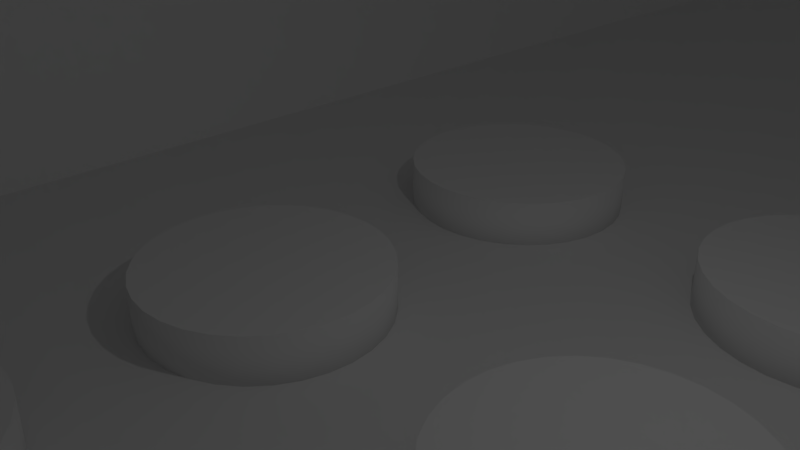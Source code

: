 # Source: console_boutons_lies.blend  (saved by Blender 2.91.9; exported with 4.5.12 LTS)
import bpy
from mathutils import Matrix  # noqa: F401  (used for matrix-valued properties, if any)

bpy.ops.wm.read_factory_settings(use_empty=True)
scene = bpy.context.scene
scene.name = 'Scene'

# ---- collections
col_collection_1 = bpy.data.collections.new('Collection 1'); scene.collection.children.link(col_collection_1)

# ---- materials (node trees are filled in below, after node groups)
mat_costados = bpy.data.materials.new('Costados')
mat_costados.alpha_threshold = 0.0
mat_costados.use_transparent_shadow = False
mat_costados.roughness = 0.5
mat_costados.line_color = (0.0, 0.0, 0.0, 1.0)
mat_pantalla = bpy.data.materials.new('Pantalla')
mat_pantalla.alpha_threshold = 0.0
mat_pantalla.use_transparent_shadow = False
mat_pantalla.roughness = 0.5
mat_bordes = bpy.data.materials.new('Bordes')
mat_bordes.alpha_threshold = 0.0
mat_bordes.use_transparent_shadow = False
mat_bordes.roughness = 0.5
mat_monedas = bpy.data.materials.new('Monedas')
mat_monedas.alpha_threshold = 0.0
mat_monedas.use_transparent_shadow = False
mat_monedas.roughness = 0.5
mat_tablero = bpy.data.materials.new('Tablero')
mat_tablero.alpha_threshold = 0.0
mat_tablero.use_transparent_shadow = False
mat_tablero.roughness = 0.5
mat_base2 = bpy.data.materials.new('Base2')
mat_base2.alpha_threshold = 0.0
mat_base2.use_transparent_shadow = False
mat_base2.roughness = 0.5
mat_botonesypalanca = bpy.data.materials.new('BotonesYPalanca')
mat_botonesypalanca.alpha_threshold = 0.0
mat_botonesypalanca.use_transparent_shadow = False
mat_botonesypalanca.roughness = 0.5

# ---- material node trees

# ---- world
world_world = bpy.data.worlds.new('World'); scene.world = world_world
world_world.color = (0.05088, 0.05088, 0.05088)
world_world.use_sun_shadow = False
world_world.sun_shadow_jitter_overblur = 0.0
world_world.cycles.sampling_method = 'MANUAL'

# ---- cameras
cam_camera = bpy.data.cameras.new('Camera')
cam_camera.clip_end = 100.0
cam_camera.lens = 35.0
cam_camera.sensor_width = 32.0
cam_camera.sensor_height = 18.0
cam_camera.ortho_scale = 7.314
cam_camera.dof.focus_distance = 0.0
cam_camera.dof.aperture_fstop = 128.0

# ---- lights
light_lamp = bpy.data.lights.new('Lamp', 'POINT')
light_lamp.transmission_factor = 0.0
light_lamp.cutoff_distance = 30.0
light_lamp.energy = 100.0
light_lamp.shadow_buffer_clip_start = 1.001
light_lamp.shadow_soft_size = 0.1
light_lamp.shadow_maximum_resolution = 0.006
light_lamp.use_absolute_resolution = True

# ---- meshes
me_console = bpy.data.meshes.new('Console')
me_console.from_pydata([(-0.2143, 1.009, -2.573), (-0.2143, -0.9914, -2.573), (-2.214, -0.9914, -2.573), (-2.214, 1.009, -2.573), (-0.2143, 1.009, -0.5729), (-0.2143, -0.9914, -0.5729), (-2.214, -0.9914, -0.5729), (-2.214, 1.009, -0.5729), (-0.2143, 1.009, -0.06543), (-0.2143, -0.9914, -0.06543), (-2.52, -0.9914, -0.06543), (-2.52, 1.009, -0.06543), (-0.7975, 1.009, 1.38), (-0.7975, -0.9914, 1.38), (-2.52, -0.9914, 1.38), (-2.52, 1.009, 1.38), (-1.04, 1.009, 2.314), (-1.04, -0.9914, 2.314), (-2.214, -0.9914, 2.314), (-2.214, 1.009, 2.314), (0.3851, 1.009, -0.5729), (0.3851, -0.9914, -0.5729), (0.3851, 1.009, -0.06543), (0.3851, -0.9914, -0.06543), (-0.4179, 1.009, 1.663), (-0.4179, -0.9914, 1.663), (-0.4179, 1.009, 2.314), (-0.4179, -0.9914, 2.314), (-0.09577, 1.009, 1.663), (-0.09577, -0.9914, 1.663), (-0.09577, 1.009, 2.314), (-0.09577, -0.9914, 2.314), (-0.2143, 0.3269, -2.196), (-0.2143, -0.3097, -2.196), (-2.214, -0.9177, -2.573), (-2.214, 0.9348, -2.573), (-0.2143, 0.3269, -0.95), (-0.2143, -0.3097, -0.95), (-2.214, -0.9177, -0.5729), (-2.214, 0.9348, -0.5729), (-0.2143, 0.9348, -0.06543), (-0.2143, -0.9177, -0.06543), (-2.52, -0.9177, -0.06543), (-2.52, 0.9348, -0.06543), (-0.7975, 0.9348, 1.38), (-0.7975, -0.9177, 1.38), (-2.52, -0.9177, 1.38), (-2.52, 0.9348, 1.38), (-1.04, 0.9348, 2.314), (-1.04, -0.9177, 2.314), (-2.214, -0.9177, 2.314), (-2.214, 0.9348, 2.314), (0.3851, 0.9348, -0.5729), (0.3851, -0.9177, -0.5729), (0.3851, 0.9348, -0.06543), (0.3851, -0.9177, -0.06543), (-0.4179, 0.9348, 1.663), (-0.4179, -0.9177, 1.663), (-0.4179, 0.9348, 2.314), (-0.4179, -0.9177, 2.314), (-0.09577, 0.9348, 1.663), (-0.09577, -0.9177, 1.663), (-0.09577, 0.9348, 2.314), (-0.09577, -0.9177, 2.314), (-0.01408, -0.9177, -2.573), (-0.01408, -0.9914, -2.573), (-0.01408, 1.009, -2.573), (-0.01408, 1.009, -0.5729), (-0.01408, -0.9914, -0.5729), (-0.01408, -0.9177, -0.5729), (-0.01408, -0.9177, -0.06543), (-0.01408, -0.9914, -0.06543), (-0.5972, -0.9177, 1.38), (-0.5972, -0.9914, 1.38), (-0.01408, 1.009, -0.06543), (-0.5972, 1.009, 1.38), (-0.2177, -0.9177, 1.663), (-0.2177, -0.9914, 1.663), (-0.2177, 1.009, 1.663), (0.1045, -0.9177, 1.663), (0.1045, -0.9914, 1.663), (0.1045, -0.9177, 2.314), (0.1045, -0.9914, 2.314), (0.1045, 1.009, 1.663), (0.1045, 1.009, 2.314), (-0.01408, 0.9348, -2.573), (-0.01408, 0.9348, -0.5729), (-0.01408, 0.9348, -0.06543), (-0.5972, 0.9348, 1.38), (-0.2177, 0.9348, 1.663), (0.1045, 0.9348, 1.663), (0.1045, 0.9348, 2.314), (0.04071, -0.9177, 1.708), (0.04071, -0.9177, 2.268), (0.04071, 0.9348, 1.708), (0.04071, 0.9348, 2.268), (0.1073, 0.9348, 1.663), (0.1073, -0.9177, 1.663), (0.1037, 0.9348, 2.314), (0.1037, -0.9177, 2.314), (0.1037, -0.9177, 2.268), (0.1037, 0.9348, 2.268), (0.1073, -0.9177, 1.708), (0.1073, 0.9348, 1.708), (-0.2143, 0.9348, -2.573), (-0.2143, -0.9177, -2.573), (-0.2143, 0.9348, -0.5729), (-0.2143, -0.9177, -0.5729), (-0.1491, 0.3269, -2.196), (-0.1491, -0.3097, -2.196), (-0.1491, 0.3269, -0.95), (-0.1491, -0.3097, -0.95), (-0.1491, 0.008569, -2.196), (-0.1491, 0.008568, -0.95), (-0.1491, 0.3269, -1.573), (-0.1491, -0.3097, -1.573), (-0.1491, 0.008568, -1.573), (-0.1491, -0.03168, -1.131), (-0.1491, -0.03168, -1.064), (-0.1491, -0.1289, -1.064), (-0.1491, -0.1289, -1.131), (-0.1491, 0.146, -1.131), (-0.1491, 0.146, -1.064), (-0.1491, 0.04882, -1.064), (-0.1491, 0.04882, -1.131), (-0.1491, 0.112, -1.733), (-0.1491, 0.112, -1.65), (-0.1491, 0.03886, -1.65), (-0.1491, 0.03886, -1.733), (-0.1491, -0.02172, -1.733), (-0.1491, -0.02173, -1.65), (-0.1491, -0.09488, -1.65), (-0.1491, -0.09488, -1.733), (-0.1363, -0.03168, -1.064), (-0.1363, -0.03168, -1.131), (-0.1363, -0.1289, -1.131), (-0.1363, -0.1289, -1.064), (-0.1363, 0.146, -1.064), (-0.1363, 0.146, -1.131), (-0.1363, 0.04882, -1.131), (-0.1363, 0.04882, -1.064), (-0.1443, 0.112, -1.65), (-0.1443, 0.112, -1.733), (-0.1443, 0.03886, -1.733), (-0.1443, 0.03886, -1.65), (-0.1443, -0.02173, -1.65), (-0.1443, -0.02172, -1.733), (-0.1443, -0.09488, -1.733), (-0.1443, -0.09488, -1.65), (-0.1443, 0.04699, -1.733), (-0.1443, 0.04699, -1.65), (-0.1443, -0.08675, -1.733), (-0.1443, -0.08675, -1.65), (-0.2366, 0.04699, -1.733), (-0.2366, 0.03886, -1.733), (-0.2366, 0.04699, -1.65), (-0.2366, 0.03886, -1.65), (-0.2366, -0.08675, -1.733), (-0.2366, -0.09488, -1.733), (-0.2366, -0.08675, -1.65), (-0.2366, -0.09488, -1.65), (0.2197, 0.1811, -0.07262), (0.2107, 0.1802, -0.07262), (0.2021, 0.1776, -0.07262), (0.1942, 0.1733, -0.07262), (0.1872, 0.1676, -0.07262), (0.1815, 0.1607, -0.07262), (0.1772, 0.1527, -0.07262), (0.1746, 0.1441, -0.07262), (0.1737, 0.1351, -0.07262), (0.1746, 0.1262, -0.07262), (0.1772, 0.1176, -0.07262), (0.1815, 0.1096, -0.07262), (0.1872, 0.1027, -0.07262), (0.1942, 0.09694, -0.07262), (0.2021, 0.0927, -0.07262), (0.2107, 0.09008, -0.07262), (0.2197, 0.0892, -0.07262), (0.2286, 0.09008, -0.07262), (0.2373, 0.0927, -0.07262), (0.2452, 0.09694, -0.07262), (0.2522, 0.1027, -0.07262), (0.2579, 0.1096, -0.07262), (0.2621, 0.1176, -0.07262), (0.2647, 0.1262, -0.07262), (0.2656, 0.1351, -0.07262), (0.2647, 0.1441, -0.07262), (0.2621, 0.1527, -0.07262), (0.2579, 0.1607, -0.07262), (0.2522, 0.1676, -0.07262), (0.2452, 0.1733, -0.07262), (0.2373, 0.1776, -0.07262), (0.2286, 0.1802, -0.07262), (0.2107, 0.1802, -0.04721), (0.2197, 0.1811, -0.04721), (0.2021, 0.1776, -0.04721), (0.1942, 0.1733, -0.04721), (0.1872, 0.1676, -0.04721), (0.1815, 0.1607, -0.04721), (0.1772, 0.1527, -0.04721), (0.1746, 0.1441, -0.04721), (0.1737, 0.1351, -0.04721), (0.1746, 0.1262, -0.04721), (0.1772, 0.1176, -0.04721), (0.1815, 0.1096, -0.04721), (0.1872, 0.1027, -0.04721), (0.1942, 0.09694, -0.04721), (0.2021, 0.0927, -0.04721), (0.2107, 0.09008, -0.04721), (0.2197, 0.0892, -0.04721), (0.2286, 0.09008, -0.04721), (0.2373, 0.0927, -0.04721), (0.2452, 0.09694, -0.04721), (0.2522, 0.1027, -0.04721), (0.2579, 0.1096, -0.04721), (0.2621, 0.1176, -0.04721), (0.2647, 0.1262, -0.04721), (0.2656, 0.1351, -0.04721), (0.2647, 0.1441, -0.04721), (0.2621, 0.1527, -0.04721), (0.2579, 0.1607, -0.04721), (0.2522, 0.1676, -0.04721), (0.2452, 0.1733, -0.04721), (0.2373, 0.1776, -0.04721), (0.2286, 0.1802, -0.04721), (0.08455, -0.0892, -0.07262), (0.07558, -0.09008, -0.07262), (0.06697, -0.0927, -0.07262), (0.05902, -0.09694, -0.07262), (0.05206, -0.1027, -0.07262), (0.04635, -0.1096, -0.07262), (0.04211, -0.1176, -0.07262), (0.03949, -0.1262, -0.07262), (0.03861, -0.1351, -0.07262), (0.03949, -0.1441, -0.07262), (0.04211, -0.1527, -0.07262), (0.04635, -0.1607, -0.07262), (0.05206, -0.1676, -0.07262), (0.05902, -0.1733, -0.07262), (0.06697, -0.1776, -0.07262), (0.07558, -0.1802, -0.07262), (0.08455, -0.1811, -0.07262), (0.09351, -0.1802, -0.07262), (0.1021, -0.1776, -0.07262), (0.1101, -0.1733, -0.07262), (0.117, -0.1676, -0.07262), (0.1227, -0.1607, -0.07262), (0.127, -0.1527, -0.07262), (0.1296, -0.1441, -0.07262), (0.1305, -0.1351, -0.07262), (0.1296, -0.1262, -0.07262), (0.127, -0.1176, -0.07262), (0.1227, -0.1096, -0.07262), (0.117, -0.1027, -0.07262), (0.1101, -0.09694, -0.07262), (0.1021, -0.0927, -0.07262), (0.09351, -0.09008, -0.07262), (0.07558, -0.09008, -0.04721), (0.08455, -0.0892, -0.04721), (0.06697, -0.0927, -0.04721), (0.05902, -0.09694, -0.04721), (0.05206, -0.1027, -0.04721), (0.04635, -0.1096, -0.04721), (0.04211, -0.1176, -0.04721), (0.03949, -0.1262, -0.04721), (0.03861, -0.1351, -0.04721), (0.03949, -0.1441, -0.04721), (0.04211, -0.1527, -0.04721), (0.04635, -0.1607, -0.04721), (0.05206, -0.1676, -0.04721), (0.05902, -0.1733, -0.04721), (0.06697, -0.1776, -0.04721), (0.07558, -0.1802, -0.04721), (0.08455, -0.1811, -0.04721), (0.09351, -0.1802, -0.04721), (0.1021, -0.1776, -0.04721), (0.1101, -0.1733, -0.04721), (0.117, -0.1676, -0.04721), (0.1227, -0.1607, -0.04721), (0.127, -0.1527, -0.04721), (0.1296, -0.1441, -0.04721), (0.1305, -0.1351, -0.04721), (0.1296, -0.1262, -0.04721), (0.127, -0.1176, -0.04721), (0.1227, -0.1096, -0.04721), (0.117, -0.1027, -0.04721), (0.1101, -0.09694, -0.04721), (0.1021, -0.0927, -0.04721), (0.09351, -0.09008, -0.04721), (0.2197, -0.0892, -0.07262), (0.2107, -0.09008, -0.07262), (0.2021, -0.0927, -0.07262), (0.1942, -0.09694, -0.07262), (0.1872, -0.1027, -0.07262), (0.1815, -0.1096, -0.07262), (0.1772, -0.1176, -0.07262), (0.1746, -0.1262, -0.07262), (0.1737, -0.1351, -0.07262), (0.1746, -0.1441, -0.07262), (0.1772, -0.1527, -0.07262), (0.1815, -0.1607, -0.07262), (0.1872, -0.1676, -0.07262), (0.1942, -0.1733, -0.07262), (0.2021, -0.1776, -0.07262), (0.2107, -0.1802, -0.07262), (0.2197, -0.1811, -0.07262), (0.2286, -0.1802, -0.07262), (0.2373, -0.1776, -0.07262), (0.2452, -0.1733, -0.07262), (0.2522, -0.1676, -0.07262), (0.2579, -0.1607, -0.07262), (0.2621, -0.1527, -0.07262), (0.2647, -0.1441, -0.07262), (0.2656, -0.1351, -0.07262), (0.2647, -0.1262, -0.07262), (0.2621, -0.1176, -0.07262), (0.2579, -0.1096, -0.07262), (0.2522, -0.1027, -0.07262), (0.2452, -0.09694, -0.07262), (0.2373, -0.0927, -0.07262), (0.2286, -0.09008, -0.07262), (0.2107, -0.09008, -0.04721), (0.2197, -0.0892, -0.04721), (0.2021, -0.0927, -0.04721), (0.1942, -0.09694, -0.04721), (0.1872, -0.1027, -0.04721), (0.1815, -0.1096, -0.04721), (0.1772, -0.1176, -0.04721), (0.1746, -0.1262, -0.04721), (0.1737, -0.1351, -0.04721), (0.1746, -0.1441, -0.04721), (0.1772, -0.1527, -0.04721), (0.1815, -0.1607, -0.04721), (0.1872, -0.1676, -0.04721), (0.1942, -0.1733, -0.04721), (0.2021, -0.1776, -0.04721), (0.2107, -0.1802, -0.04721), (0.2197, -0.1811, -0.04721), (0.2286, -0.1802, -0.04721), (0.2373, -0.1776, -0.04721), (0.2452, -0.1733, -0.04721), (0.2522, -0.1676, -0.04721), (0.2579, -0.1607, -0.04721), (0.2621, -0.1527, -0.04721), (0.2647, -0.1441, -0.04721), (0.2656, -0.1351, -0.04721), (0.2647, -0.1262, -0.04721), (0.2621, -0.1176, -0.04721), (0.2579, -0.1096, -0.04721), (0.2522, -0.1027, -0.04721), (0.2452, -0.09694, -0.04721), (0.2373, -0.0927, -0.04721), (0.2286, -0.09008, -0.04721), (-0.05492, -0.0892, -0.07262), (-0.06388, -0.09008, -0.07262), (-0.0725, -0.0927, -0.07262), (-0.08044, -0.09694, -0.07262), (-0.0874, -0.1027, -0.07262), (-0.09311, -0.1096, -0.07262), (-0.09736, -0.1176, -0.07262), (-0.09997, -0.1262, -0.07262), (-0.1009, -0.1351, -0.07262), (-0.09997, -0.1441, -0.07262), (-0.09736, -0.1527, -0.07262), (-0.09311, -0.1607, -0.07262), (-0.0874, -0.1676, -0.07262), (-0.08044, -0.1733, -0.07262), (-0.0725, -0.1776, -0.07262), (-0.06388, -0.1802, -0.07262), (-0.05492, -0.1811, -0.07262), (-0.04596, -0.1802, -0.07262), (-0.03734, -0.1776, -0.07262), (-0.0294, -0.1733, -0.07262), (-0.02244, -0.1676, -0.07262), (-0.01672, -0.1607, -0.07262), (-0.01248, -0.1527, -0.07262), (-0.009866, -0.1441, -0.07262), (-0.008983, -0.1351, -0.07262), (-0.009866, -0.1262, -0.07262), (-0.01248, -0.1176, -0.07262), (-0.01673, -0.1096, -0.07262), (-0.02244, -0.1027, -0.07262), (-0.0294, -0.09694, -0.07262), (-0.03734, -0.0927, -0.07262), (-0.04596, -0.09008, -0.07262), (-0.06388, -0.09008, -0.04721), (-0.05492, -0.0892, -0.04721), (-0.0725, -0.0927, -0.04721), (-0.08044, -0.09694, -0.04721), (-0.0874, -0.1027, -0.04721), (-0.09311, -0.1096, -0.04721), (-0.09736, -0.1176, -0.04721), (-0.09997, -0.1262, -0.04721), (-0.1009, -0.1351, -0.04721), (-0.09997, -0.1441, -0.04721), (-0.09736, -0.1527, -0.04721), (-0.09311, -0.1607, -0.04721), (-0.0874, -0.1676, -0.04721), (-0.08044, -0.1733, -0.04721), (-0.0725, -0.1776, -0.04721), (-0.06388, -0.1802, -0.04721), (-0.05492, -0.1811, -0.04721), (-0.04596, -0.1802, -0.04721), (-0.03734, -0.1776, -0.04721), (-0.0294, -0.1733, -0.04721), (-0.02244, -0.1676, -0.04721), (-0.01672, -0.1607, -0.04721), (-0.01248, -0.1527, -0.04721), (-0.009866, -0.1441, -0.04721), (-0.008983, -0.1351, -0.04721), (-0.009866, -0.1262, -0.04721), (-0.01248, -0.1176, -0.04721), (-0.01673, -0.1096, -0.04721), (-0.02244, -0.1027, -0.04721), (-0.0294, -0.09694, -0.04721), (-0.03734, -0.0927, -0.04721), (-0.04596, -0.09008, -0.04721), (0.08455, 0.04594, -0.07262), (0.07558, 0.04505, -0.07262), (0.06697, 0.04244, -0.07262), (0.05902, 0.03819, -0.07262), (0.05206, 0.03248, -0.07262), (0.04635, 0.02552, -0.07262), (0.04211, 0.01758, -0.07262), (0.03949, 0.008962, -0.07262), (0.03861, -2.98e-08, -0.07262), (0.03949, -0.008962, -0.07262), (0.04211, -0.01758, -0.07262), (0.04635, -0.02552, -0.07262), (0.05206, -0.03248, -0.07262), (0.05902, -0.03819, -0.07262), (0.06697, -0.04244, -0.07262), (0.07558, -0.04505, -0.07262), (0.08455, -0.04594, -0.07262), (0.09351, -0.04505, -0.07262), (0.1021, -0.04244, -0.07262), (0.1101, -0.03819, -0.07262), (0.117, -0.03248, -0.07262), (0.1227, -0.02552, -0.07262), (0.127, -0.01758, -0.07262), (0.1296, -0.008962, -0.07262), (0.1305, -2.98e-08, -0.07262), (0.1296, 0.008962, -0.07262), (0.127, 0.01758, -0.07262), (0.1227, 0.02552, -0.07262), (0.117, 0.03248, -0.07262), (0.1101, 0.03819, -0.07262), (0.1021, 0.04244, -0.07262), (0.09351, 0.04505, -0.07262), (0.07558, 0.04505, -0.04721), (0.08455, 0.04594, -0.04721), (0.06697, 0.04244, -0.04721), (0.05902, 0.03819, -0.04721), (0.05206, 0.03248, -0.04721), (0.04635, 0.02552, -0.04721), (0.04211, 0.01758, -0.04721), (0.03949, 0.008962, -0.04721), (0.03861, -2.98e-08, -0.04721), (0.03949, -0.008962, -0.04721), (0.04211, -0.01758, -0.04721), (0.04635, -0.02552, -0.04721), (0.05206, -0.03248, -0.04721), (0.05902, -0.03819, -0.04721), (0.06697, -0.04244, -0.04721), (0.07558, -0.04505, -0.04721), (0.08455, -0.04594, -0.04721), (0.09351, -0.04505, -0.04721), (0.1021, -0.04244, -0.04721), (0.1101, -0.03819, -0.04721), (0.117, -0.03248, -0.04721), (0.1227, -0.02552, -0.04721), (0.127, -0.01758, -0.04721), (0.1296, -0.008962, -0.04721), (0.1305, -2.98e-08, -0.04721), (0.1296, 0.008962, -0.04721), (0.127, 0.01758, -0.04721), (0.1227, 0.02552, -0.04721), (0.117, 0.03248, -0.04721), (0.1101, 0.03819, -0.04721), (0.1021, 0.04244, -0.04721), (0.09351, 0.04505, -0.04721), (0.2197, 0.04594, -0.07262), (0.2107, 0.04505, -0.07262), (0.2021, 0.04244, -0.07262), (0.1942, 0.03819, -0.07262), (0.1872, 0.03248, -0.07262), (0.1815, 0.02552, -0.07262), (0.1772, 0.01758, -0.07262), (0.1746, 0.008962, -0.07262), (0.1737, 1.49e-07, -0.07262), (0.1746, -0.008962, -0.07262), (0.1772, -0.01758, -0.07262), (0.1815, -0.02552, -0.07262), (0.1872, -0.03248, -0.07262), (0.1942, -0.03819, -0.07262), (0.2021, -0.04244, -0.07262), (0.2107, -0.04505, -0.07262), (0.2197, -0.04594, -0.07262), (0.2286, -0.04505, -0.07262), (0.2373, -0.04244, -0.07262), (0.2452, -0.03819, -0.07262), (0.2522, -0.03248, -0.07262), (0.2579, -0.02552, -0.07262), (0.2621, -0.01758, -0.07262), (0.2647, -0.008962, -0.07262), (0.2656, 1.49e-07, -0.07262), (0.2647, 0.008962, -0.07262), (0.2621, 0.01758, -0.07262), (0.2579, 0.02552, -0.07262), (0.2522, 0.03248, -0.07262), (0.2452, 0.03819, -0.07262), (0.2373, 0.04244, -0.07262), (0.2286, 0.04505, -0.07262), (0.2107, 0.04505, -0.04721), (0.2197, 0.04594, -0.04721), (0.2021, 0.04244, -0.04721), (0.1942, 0.03819, -0.04721), (0.1872, 0.03248, -0.04721), (0.1815, 0.02552, -0.04721), (0.1772, 0.01758, -0.04721), (0.1746, 0.008962, -0.04721), (0.1737, 1.49e-07, -0.04721), (0.1746, -0.008962, -0.04721), (0.1772, -0.01758, -0.04721), (0.1815, -0.02552, -0.04721), (0.1872, -0.03248, -0.04721), (0.1942, -0.03819, -0.04721), (0.2021, -0.04244, -0.04721), (0.2107, -0.04505, -0.04721), (0.2197, -0.04594, -0.04721), (0.2286, -0.04505, -0.04721), (0.2373, -0.04244, -0.04721), (0.2452, -0.03819, -0.04721), (0.2522, -0.03248, -0.04721), (0.2579, -0.02552, -0.04721), (0.2621, -0.01758, -0.04721), (0.2647, -0.008962, -0.04721), (0.2656, 1.49e-07, -0.04721), (0.2647, 0.008962, -0.04721), (0.2621, 0.01758, -0.04721), (0.2579, 0.02552, -0.04721), (0.2522, 0.03248, -0.04721), (0.2452, 0.03819, -0.04721), (0.2373, 0.04244, -0.04721), (0.2286, 0.04505, -0.04721), (-0.05492, 0.04594, -0.07262), (-0.06388, 0.04505, -0.07262), (-0.0725, 0.04244, -0.07262), (-0.08044, 0.03819, -0.07262), (-0.0874, 0.03248, -0.07262), (-0.09311, 0.02552, -0.07262), (-0.09736, 0.01758, -0.07262), (-0.09997, 0.008962, -0.07262), (-0.1009, 5.96e-08, -0.07262), (-0.09997, -0.008962, -0.07262), (-0.09736, -0.01758, -0.07262), (-0.09311, -0.02552, -0.07262), (-0.0874, -0.03248, -0.07262), (-0.08044, -0.03819, -0.07262), (-0.0725, -0.04244, -0.07262), (-0.06388, -0.04505, -0.07262), (-0.05492, -0.04594, -0.07262), (-0.04596, -0.04505, -0.07262), (-0.03734, -0.04244, -0.07262), (-0.0294, -0.03819, -0.07262), (-0.02244, -0.03248, -0.07262), (-0.01672, -0.02552, -0.07262), (-0.01248, -0.01758, -0.07262), (-0.009866, -0.008962, -0.07262), (-0.008983, 5.96e-08, -0.07262), (-0.009866, 0.008962, -0.07262), (-0.01248, 0.01758, -0.07262), (-0.01673, 0.02552, -0.07262), (-0.02244, 0.03248, -0.07262), (-0.0294, 0.03819, -0.07262), (-0.03734, 0.04244, -0.07262), (-0.04596, 0.04505, -0.07262), (-0.06388, 0.04505, -0.04721), (-0.05492, 0.04594, -0.04721), (-0.0725, 0.04244, -0.04721), (-0.08044, 0.03819, -0.04721), (-0.0874, 0.03248, -0.04721), (-0.09311, 0.02552, -0.04721), (-0.09736, 0.01758, -0.04721), (-0.09997, 0.008962, -0.04721), (-0.1009, 5.96e-08, -0.04721), (-0.09997, -0.008962, -0.04721), (-0.09736, -0.01758, -0.04721), (-0.09311, -0.02552, -0.04721), (-0.0874, -0.03248, -0.04721), (-0.08044, -0.03819, -0.04721), (-0.0725, -0.04244, -0.04721), (-0.06388, -0.04505, -0.04721), (-0.05492, -0.04594, -0.04721), (-0.04596, -0.04505, -0.04721), (-0.03734, -0.04244, -0.04721), (-0.0294, -0.03819, -0.04721), (-0.02244, -0.03248, -0.04721), (-0.01672, -0.02552, -0.04721), (-0.01248, -0.01758, -0.04721), (-0.009866, -0.008962, -0.04721), (-0.008983, 5.96e-08, -0.04721), (-0.009866, 0.008962, -0.04721), (-0.01248, 0.01758, -0.04721), (-0.01673, 0.02552, -0.04721), (-0.02244, 0.03248, -0.04721), (-0.0294, 0.03819, -0.04721), (-0.03734, 0.04244, -0.04721), (-0.04596, 0.04505, -0.04721), (0.08455, 0.1811, -0.07262), (0.07558, 0.1802, -0.07262), (0.06697, 0.1776, -0.07262), (0.05902, 0.1733, -0.07262), (0.05206, 0.1676, -0.07262), (0.04635, 0.1607, -0.07262), (0.04211, 0.1527, -0.07262), (0.03949, 0.1441, -0.07262), (0.03861, 0.1351, -0.07262), (0.03949, 0.1262, -0.07262), (0.04211, 0.1176, -0.07262), (0.04635, 0.1096, -0.07262), (0.05206, 0.1027, -0.07262), (0.05902, 0.09694, -0.07262), (0.06697, 0.0927, -0.07262), (0.07558, 0.09008, -0.07262), (0.08455, 0.0892, -0.07262), (0.09351, 0.09008, -0.07262), (0.1021, 0.0927, -0.07262), (0.1101, 0.09694, -0.07262), (0.117, 0.1027, -0.07262), (0.1227, 0.1096, -0.07262), (0.127, 0.1176, -0.07262), (0.1296, 0.1262, -0.07262), (0.1305, 0.1351, -0.07262), (0.1296, 0.1441, -0.07262), (0.127, 0.1527, -0.07262), (0.1227, 0.1607, -0.07262), (0.117, 0.1676, -0.07262), (0.1101, 0.1733, -0.07262), (0.1021, 0.1776, -0.07262), (0.09351, 0.1802, -0.07262), (0.07558, 0.1802, -0.04721), (0.08455, 0.1811, -0.04721), (0.06697, 0.1776, -0.04721), (0.05902, 0.1733, -0.04721), (0.05206, 0.1676, -0.04721), (0.04635, 0.1607, -0.04721), (0.04211, 0.1527, -0.04721), (0.03949, 0.1441, -0.04721), (0.03861, 0.1351, -0.04721), (0.03949, 0.1262, -0.04721), (0.04211, 0.1176, -0.04721), (0.04635, 0.1096, -0.04721), (0.05206, 0.1027, -0.04721), (0.05902, 0.09694, -0.04721), (0.06697, 0.0927, -0.04721), (0.07558, 0.09008, -0.04721), (0.08455, 0.0892, -0.04721), (0.09351, 0.09008, -0.04721), (0.1021, 0.0927, -0.04721), (0.1101, 0.09694, -0.04721), (0.117, 0.1027, -0.04721), (0.1227, 0.1096, -0.04721), (0.127, 0.1176, -0.04721), (0.1296, 0.1262, -0.04721), (0.1305, 0.1351, -0.04721), (0.1296, 0.1441, -0.04721), (0.127, 0.1527, -0.04721), (0.1227, 0.1607, -0.04721), (0.117, 0.1676, -0.04721), (0.1101, 0.1733, -0.04721), (0.1021, 0.1776, -0.04721), (0.09351, 0.1802, -0.04721), (-0.05492, 0.1811, -0.07262), (-0.06388, 0.1802, -0.07262), (-0.0725, 0.1776, -0.07262), (-0.08044, 0.1733, -0.07262), (-0.0874, 0.1676, -0.07262), (-0.09311, 0.1607, -0.07262), (-0.09736, 0.1527, -0.07262), (-0.09997, 0.1441, -0.07262), (-0.1009, 0.1351, -0.07262), (-0.09997, 0.1262, -0.07262), (-0.09736, 0.1176, -0.07262), (-0.09311, 0.1096, -0.07262), (-0.0874, 0.1027, -0.07262), (-0.08044, 0.09694, -0.07262), (-0.0725, 0.0927, -0.07262), (-0.06388, 0.09008, -0.07262), (-0.05492, 0.0892, -0.07262), (-0.04596, 0.09008, -0.07262), (-0.03734, 0.0927, -0.07262), (-0.0294, 0.09694, -0.07262), (-0.02244, 0.1027, -0.07262), (-0.01672, 0.1096, -0.07262), (-0.01248, 0.1176, -0.07262), (-0.009866, 0.1262, -0.07262), (-0.008983, 0.1351, -0.07262), (-0.009866, 0.1441, -0.07262), (-0.01248, 0.1527, -0.07262), (-0.01673, 0.1607, -0.07262), (-0.02244, 0.1676, -0.07262), (-0.0294, 0.1733, -0.07262), (-0.03734, 0.1776, -0.07262), (-0.04596, 0.1802, -0.07262), (-0.06388, 0.1802, -0.04721), (-0.05492, 0.1811, -0.04721), (-0.0725, 0.1776, -0.04721), (-0.08044, 0.1733, -0.04721), (-0.0874, 0.1676, -0.04721), (-0.09311, 0.1607, -0.04721), (-0.09736, 0.1527, -0.04721), (-0.09997, 0.1441, -0.04721), (-0.1009, 0.1351, -0.04721), (-0.09997, 0.1262, -0.04721), (-0.09736, 0.1176, -0.04721), (-0.09311, 0.1096, -0.04721), (-0.0874, 0.1027, -0.04721), (-0.08044, 0.09694, -0.04721), (-0.0725, 0.0927, -0.04721), (-0.06388, 0.09008, -0.04721), (-0.05492, 0.0892, -0.04721), (-0.04596, 0.09008, -0.04721), (-0.03734, 0.0927, -0.04721), (-0.0294, 0.09694, -0.04721), (-0.02244, 0.1027, -0.04721), (-0.01672, 0.1096, -0.04721), (-0.01248, 0.1176, -0.04721), (-0.009866, 0.1262, -0.04721), (-0.008983, 0.1351, -0.04721), (-0.009866, 0.1441, -0.04721), (-0.01248, 0.1527, -0.04721), (-0.01673, 0.1607, -0.04721), (-0.02244, 0.1676, -0.04721), (-0.0294, 0.1733, -0.04721), (-0.03734, 0.1776, -0.04721), (-0.04596, 0.1802, -0.04721)], [], [(105, 1, 2, 34), (6, 5, 9, 10), (24, 28, 83, 78), (1, 5, 6, 2), (35, 39, 7, 3), (4, 0, 3, 7), (10, 9, 13, 14), (38, 6, 10, 42), (4, 8, 22, 20), (4, 7, 11, 8), (14, 13, 17, 18), (42, 10, 14, 46), (40, 8, 74, 87), (8, 11, 15, 12), (49, 50, 18, 17), (46, 14, 18, 50), (12, 16, 26, 24), (12, 15, 19, 16), (52, 20, 22, 54), (9, 5, 21, 23), (41, 9, 23, 55), (106, 4, 20, 52), (27, 25, 29, 31), (44, 40, 87, 88), (17, 13, 25, 27), (49, 17, 27, 59), (28, 30, 84, 83), (24, 26, 30, 28), (4, 106, 86, 67), (59, 27, 31, 63), (26, 58, 62, 30), (58, 59, 63, 62), (41, 45, 72, 70), (57, 56, 60, 61), (57, 61, 79, 76), (62, 63, 99, 98), (16, 48, 58, 26), (48, 49, 59, 58), (9, 41, 70, 71), (45, 44, 56, 57), (5, 107, 53, 21), (107, 106, 52, 53), (8, 40, 54, 22), (40, 41, 55, 54), (21, 53, 55, 23), (53, 52, 54, 55), (15, 47, 51, 19), (47, 46, 50, 51), (16, 19, 51, 48), (48, 51, 50, 49), (8, 12, 75, 74), (41, 40, 44, 45), (11, 43, 47, 15), (43, 42, 46, 47), (7, 39, 43, 11), (39, 38, 42, 43), (2, 6, 38, 34), (34, 38, 39, 35), (104, 0, 66, 85), (32, 36, 110, 114, 108), (0, 104, 35, 3), (104, 105, 34, 35), (64, 69, 68, 65), (87, 74, 75, 88), (88, 75, 78, 89), (90, 83, 84, 91), (89, 78, 83, 90), (77, 76, 79, 80), (80, 79, 81, 82), (73, 72, 76, 77), (71, 70, 72, 73), (66, 67, 86, 85), (25, 13, 73, 77), (0, 4, 67, 66), (106, 104, 85, 86), (61, 92, 93, 63, 81, 79), (31, 29, 80, 82), (13, 9, 71, 73), (1, 105, 64, 65), (105, 107, 69, 64), (62, 95, 94, 60, 90, 91), (45, 57, 76, 72), (12, 24, 78, 75), (5, 1, 65, 68), (56, 44, 88, 89), (60, 56, 89, 90), (63, 31, 82, 81), (29, 25, 77, 80), (107, 5, 68, 69), (30, 62, 91, 84), (60, 94, 103, 96), (92, 94, 95, 93), (100, 101, 98, 99), (97, 96, 103, 102), (94, 92, 102, 103), (93, 95, 101, 100), (61, 60, 96, 97), (32, 33, 105, 104), (37, 36, 106, 107), (36, 32, 104, 106), (33, 37, 107, 105), (118, 119, 136, 133), (37, 33, 109, 115, 111), (33, 32, 108, 112, 109), (36, 37, 111, 113, 110), (122, 123, 140, 137), (126, 127, 144, 150, 141), (130, 131, 148, 152, 145), (116, 113, 118, 117), (113, 111, 119, 118), (111, 115, 120, 119), (115, 116, 117, 120), (114, 110, 122, 121), (110, 113, 123, 122), (113, 116, 124, 123), (116, 114, 121, 124), (108, 114, 126, 125), (114, 116, 127, 126), (116, 112, 128, 127), (112, 108, 125, 128), (112, 116, 130, 129), (116, 115, 131, 130), (115, 109, 132, 131), (109, 112, 129, 132), (134, 133, 136, 135), (138, 137, 140, 139), (123, 124, 139, 140), (119, 120, 135, 136), (121, 122, 137, 138), (117, 118, 133, 134), (124, 121, 138, 139), (120, 117, 134, 135), (150, 144, 156, 155), (152, 148, 160, 159), (131, 132, 147, 148), (127, 128, 143, 144), (129, 130, 145, 146), (125, 126, 141, 142), (132, 129, 146, 151, 147), (128, 125, 142, 149, 143), (146, 145, 152, 151), (142, 141, 150, 149), (153, 155, 156, 154), (157, 159, 160, 158), (148, 147, 158, 160), (144, 143, 154, 156), (151, 152, 159, 157), (149, 150, 155, 153), (147, 151, 157, 158), (143, 149, 153, 154), (162, 161, 192, 191, 190, 189, 188, 187, 186, 185, 184, 183, 182, 181, 180, 179, 178, 177, 176, 175, 174, 173, 172, 171, 170, 169, 168, 167, 166, 165, 164, 163), (193, 195, 196, 197, 198, 199, 200, 201, 202, 203, 204, 205, 206, 207, 208, 209, 210, 211, 212, 213, 214, 215, 216, 217, 218, 219, 220, 221, 222, 223, 224, 194), (188, 220, 219, 187), (179, 211, 210, 178), (164, 196, 195, 163), (182, 214, 213, 181), (173, 205, 204, 172), (192, 224, 223, 191), (183, 215, 214, 182), (177, 209, 208, 176), (168, 200, 199, 167), (186, 218, 217, 185), (162, 193, 194, 161), (187, 219, 218, 186), (190, 222, 221, 189), (181, 213, 212, 180), (172, 204, 203, 171), (163, 195, 193, 162), (166, 198, 197, 165), (191, 223, 222, 190), (176, 208, 207, 175), (167, 199, 198, 166), (185, 217, 216, 184), (170, 202, 201, 169), (171, 203, 202, 170), (189, 221, 220, 188), (180, 212, 211, 179), (165, 197, 196, 164), (174, 206, 205, 173), (161, 194, 224, 192), (184, 216, 215, 183), (175, 207, 206, 174), (178, 210, 209, 177), (169, 201, 200, 168), (226, 225, 256, 255, 254, 253, 252, 251, 250, 249, 248, 247, 246, 245, 244, 243, 242, 241, 240, 239, 238, 237, 236, 235, 234, 233, 232, 231, 230, 229, 228, 227), (257, 259, 260, 261, 262, 263, 264, 265, 266, 267, 268, 269, 270, 271, 272, 273, 274, 275, 276, 277, 278, 279, 280, 281, 282, 283, 284, 285, 286, 287, 288, 258), (252, 284, 283, 251), (243, 275, 274, 242), (228, 260, 259, 227), (246, 278, 277, 245), (237, 269, 268, 236), (256, 288, 287, 255), (247, 279, 278, 246), (241, 273, 272, 240), (232, 264, 263, 231), (250, 282, 281, 249), (226, 257, 258, 225), (251, 283, 282, 250), (254, 286, 285, 253), (245, 277, 276, 244), (236, 268, 267, 235), (227, 259, 257, 226), (230, 262, 261, 229), (255, 287, 286, 254), (240, 272, 271, 239), (231, 263, 262, 230), (249, 281, 280, 248), (234, 266, 265, 233), (235, 267, 266, 234), (253, 285, 284, 252), (244, 276, 275, 243), (229, 261, 260, 228), (238, 270, 269, 237), (225, 258, 288, 256), (248, 280, 279, 247), (239, 271, 270, 238), (242, 274, 273, 241), (233, 265, 264, 232), (290, 289, 320, 319, 318, 317, 316, 315, 314, 313, 312, 311, 310, 309, 308, 307, 306, 305, 304, 303, 302, 301, 300, 299, 298, 297, 296, 295, 294, 293, 292, 291), (321, 323, 324, 325, 326, 327, 328, 329, 330, 331, 332, 333, 334, 335, 336, 337, 338, 339, 340, 341, 342, 343, 344, 345, 346, 347, 348, 349, 350, 351, 352, 322), (316, 348, 347, 315), (307, 339, 338, 306), (292, 324, 323, 291), (310, 342, 341, 309), (301, 333, 332, 300), (320, 352, 351, 319), (311, 343, 342, 310), (305, 337, 336, 304), (296, 328, 327, 295), (314, 346, 345, 313), (290, 321, 322, 289), (315, 347, 346, 314), (318, 350, 349, 317), (309, 341, 340, 308), (300, 332, 331, 299), (291, 323, 321, 290), (294, 326, 325, 293), (319, 351, 350, 318), (304, 336, 335, 303), (295, 327, 326, 294), (313, 345, 344, 312), (298, 330, 329, 297), (299, 331, 330, 298), (317, 349, 348, 316), (308, 340, 339, 307), (293, 325, 324, 292), (302, 334, 333, 301), (289, 322, 352, 320), (312, 344, 343, 311), (303, 335, 334, 302), (306, 338, 337, 305), (297, 329, 328, 296), (354, 353, 384, 383, 382, 381, 380, 379, 378, 377, 376, 375, 374, 373, 372, 371, 370, 369, 368, 367, 366, 365, 364, 363, 362, 361, 360, 359, 358, 357, 356, 355), (385, 387, 388, 389, 390, 391, 392, 393, 394, 395, 396, 397, 398, 399, 400, 401, 402, 403, 404, 405, 406, 407, 408, 409, 410, 411, 412, 413, 414, 415, 416, 386), (380, 412, 411, 379), (371, 403, 402, 370), (356, 388, 387, 355), (374, 406, 405, 373), (365, 397, 396, 364), (384, 416, 415, 383), (375, 407, 406, 374), (369, 401, 400, 368), (360, 392, 391, 359), (378, 410, 409, 377), (354, 385, 386, 353), (379, 411, 410, 378), (382, 414, 413, 381), (373, 405, 404, 372), (364, 396, 395, 363), (355, 387, 385, 354), (358, 390, 389, 357), (383, 415, 414, 382), (368, 400, 399, 367), (359, 391, 390, 358), (377, 409, 408, 376), (362, 394, 393, 361), (363, 395, 394, 362), (381, 413, 412, 380), (372, 404, 403, 371), (357, 389, 388, 356), (366, 398, 397, 365), (353, 386, 416, 384), (376, 408, 407, 375), (367, 399, 398, 366), (370, 402, 401, 369), (361, 393, 392, 360), (418, 417, 448, 447, 446, 445, 444, 443, 442, 441, 440, 439, 438, 437, 436, 435, 434, 433, 432, 431, 430, 429, 428, 427, 426, 425, 424, 423, 422, 421, 420, 419), (449, 451, 452, 453, 454, 455, 456, 457, 458, 459, 460, 461, 462, 463, 464, 465, 466, 467, 468, 469, 470, 471, 472, 473, 474, 475, 476, 477, 478, 479, 480, 450), (444, 476, 475, 443), (435, 467, 466, 434), (420, 452, 451, 419), (438, 470, 469, 437), (429, 461, 460, 428), (448, 480, 479, 447), (439, 471, 470, 438), (433, 465, 464, 432), (424, 456, 455, 423), (442, 474, 473, 441), (418, 449, 450, 417), (443, 475, 474, 442), (446, 478, 477, 445), (437, 469, 468, 436), (428, 460, 459, 427), (419, 451, 449, 418), (422, 454, 453, 421), (447, 479, 478, 446), (432, 464, 463, 431), (423, 455, 454, 422), (441, 473, 472, 440), (426, 458, 457, 425), (427, 459, 458, 426), (445, 477, 476, 444), (436, 468, 467, 435), (421, 453, 452, 420), (430, 462, 461, 429), (417, 450, 480, 448), (440, 472, 471, 439), (431, 463, 462, 430), (434, 466, 465, 433), (425, 457, 456, 424), (482, 481, 512, 511, 510, 509, 508, 507, 506, 505, 504, 503, 502, 501, 500, 499, 498, 497, 496, 495, 494, 493, 492, 491, 490, 489, 488, 487, 486, 485, 484, 483), (513, 515, 516, 517, 518, 519, 520, 521, 522, 523, 524, 525, 526, 527, 528, 529, 530, 531, 532, 533, 534, 535, 536, 537, 538, 539, 540, 541, 542, 543, 544, 514), (508, 540, 539, 507), (499, 531, 530, 498), (484, 516, 515, 483), (502, 534, 533, 501), (493, 525, 524, 492), (512, 544, 543, 511), (503, 535, 534, 502), (497, 529, 528, 496), (488, 520, 519, 487), (506, 538, 537, 505), (482, 513, 514, 481), (507, 539, 538, 506), (510, 542, 541, 509), (501, 533, 532, 500), (492, 524, 523, 491), (483, 515, 513, 482), (486, 518, 517, 485), (511, 543, 542, 510), (496, 528, 527, 495), (487, 519, 518, 486), (505, 537, 536, 504), (490, 522, 521, 489), (491, 523, 522, 490), (509, 541, 540, 508), (500, 532, 531, 499), (485, 517, 516, 484), (494, 526, 525, 493), (481, 514, 544, 512), (504, 536, 535, 503), (495, 527, 526, 494), (498, 530, 529, 497), (489, 521, 520, 488), (546, 545, 576, 575, 574, 573, 572, 571, 570, 569, 568, 567, 566, 565, 564, 563, 562, 561, 560, 559, 558, 557, 556, 555, 554, 553, 552, 551, 550, 549, 548, 547), (577, 579, 580, 581, 582, 583, 584, 585, 586, 587, 588, 589, 590, 591, 592, 593, 594, 595, 596, 597, 598, 599, 600, 601, 602, 603, 604, 605, 606, 607, 608, 578), (572, 604, 603, 571), (563, 595, 594, 562), (548, 580, 579, 547), (566, 598, 597, 565), (557, 589, 588, 556), (576, 608, 607, 575), (567, 599, 598, 566), (561, 593, 592, 560), (552, 584, 583, 551), (570, 602, 601, 569), (546, 577, 578, 545), (571, 603, 602, 570), (574, 606, 605, 573), (565, 597, 596, 564), (556, 588, 587, 555), (547, 579, 577, 546), (550, 582, 581, 549), (575, 607, 606, 574), (560, 592, 591, 559), (551, 583, 582, 550), (569, 601, 600, 568), (554, 586, 585, 553), (555, 587, 586, 554), (573, 605, 604, 572), (564, 596, 595, 563), (549, 581, 580, 548), (558, 590, 589, 557), (545, 578, 608, 576), (568, 600, 599, 567), (559, 591, 590, 558), (562, 594, 593, 561), (553, 585, 584, 552), (610, 609, 640, 639, 638, 637, 636, 635, 634, 633, 632, 631, 630, 629, 628, 627, 626, 625, 624, 623, 622, 621, 620, 619, 618, 617, 616, 615, 614, 613, 612, 611), (641, 643, 644, 645, 646, 647, 648, 649, 650, 651, 652, 653, 654, 655, 656, 657, 658, 659, 660, 661, 662, 663, 664, 665, 666, 667, 668, 669, 670, 671, 672, 642), (636, 668, 667, 635), (627, 659, 658, 626), (612, 644, 643, 611), (630, 662, 661, 629), (621, 653, 652, 620), (640, 672, 671, 639), (631, 663, 662, 630), (625, 657, 656, 624), (616, 648, 647, 615), (634, 666, 665, 633), (610, 641, 642, 609), (635, 667, 666, 634), (638, 670, 669, 637), (629, 661, 660, 628), (620, 652, 651, 619), (611, 643, 641, 610), (614, 646, 645, 613), (639, 671, 670, 638), (624, 656, 655, 623), (615, 647, 646, 614), (633, 665, 664, 632), (618, 650, 649, 617), (619, 651, 650, 618), (637, 669, 668, 636), (628, 660, 659, 627), (613, 645, 644, 612), (622, 654, 653, 621), (609, 642, 672, 640), (632, 664, 663, 631), (623, 655, 654, 622), (626, 658, 657, 625), (617, 649, 648, 616), (674, 673, 704, 703, 702, 701, 700, 699, 698, 697, 696, 695, 694, 693, 692, 691, 690, 689, 688, 687, 686, 685, 684, 683, 682, 681, 680, 679, 678, 677, 676, 675), (705, 707, 708, 709, 710, 711, 712, 713, 714, 715, 716, 717, 718, 719, 720, 721, 722, 723, 724, 725, 726, 727, 728, 729, 730, 731, 732, 733, 734, 735, 736, 706), (700, 732, 731, 699), (691, 723, 722, 690), (676, 708, 707, 675), (694, 726, 725, 693), (685, 717, 716, 684), (704, 736, 735, 703), (695, 727, 726, 694), (689, 721, 720, 688), (680, 712, 711, 679), (698, 730, 729, 697), (674, 705, 706, 673), (699, 731, 730, 698), (702, 734, 733, 701), (693, 725, 724, 692), (684, 716, 715, 683), (675, 707, 705, 674), (678, 710, 709, 677), (703, 735, 734, 702), (688, 720, 719, 687), (679, 711, 710, 678), (697, 729, 728, 696), (682, 714, 713, 681), (683, 715, 714, 682), (701, 733, 732, 700), (692, 724, 723, 691), (677, 709, 708, 676), (686, 718, 717, 685), (673, 706, 736, 704), (696, 728, 727, 695), (687, 719, 718, 686), (690, 722, 721, 689), (681, 713, 712, 680)])
me_console.polygons.foreach_set('use_smooth', [0, 0, 0, 0, 0, 0, 0, 0, 0, 0, 0, 0, 0, 0, 0, 0, 0, 0, 0, 0, 0, 0, 0, 0, 0, 0, 0, 0, 0, 0, 0, 0, 0, 0, 0, 0, 0, 0, 0, 0, 0, 0, 0, 0, 0, 0, 0, 0, 0, 0, 0, 0, 0, 0, 0, 0, 0, 0, 0, 0, 0, 0, 0, 0, 0, 0, 0, 0, 0, 0, 0, 0, 0, 0, 0, 0, 0, 0, 0, 0, 0, 0, 0, 0, 0, 0, 0, 0, 0, 0, 0, 0, 0, 0, 0, 0, 0, 0, 0, 0, 0, 0, 0, 0, 0, 0, 0, 0, 0, 0, 0, 0, 0, 0, 0, 0, 0, 0, 0, 0, 0, 0, 0, 0, 0, 0, 0, 0, 0, 0, 0, 0, 0, 0, 0, 0, 0, 0, 0, 0, 0, 0, 0, 0, 0, 0, 0, 0, 0, 0, 1, 0, 1, 1, 1, 1, 1, 1, 1, 1, 1, 1, 1, 1, 1, 1, 1, 1, 1, 1, 1, 1, 1, 1, 1, 1, 1, 1, 1, 1, 1, 1, 1, 1, 1, 0, 1, 1, 1, 1, 1, 1, 1, 1, 1, 1, 1, 1, 1, 1, 1, 1, 1, 1, 1, 1, 1, 1, 1, 1, 1, 1, 1, 1, 1, 1, 1, 1, 1, 0, 1, 1, 1, 1, 1, 1, 1, 1, 1, 1, 1, 1, 1, 1, 1, 1, 1, 1, 1, 1, 1, 1, 1, 1, 1, 1, 1, 1, 1, 1, 1, 1, 1, 0, 1, 1, 1, 1, 1, 1, 1, 1, 1, 1, 1, 1, 1, 1, 1, 1, 1, 1, 1, 1, 1, 1, 1, 1, 1, 1, 1, 1, 1, 1, 1, 1, 1, 0, 1, 1, 1, 1, 1, 1, 1, 1, 1, 1, 1, 1, 1, 1, 1, 1, 1, 1, 1, 1, 1, 1, 1, 1, 1, 1, 1, 1, 1, 1, 1, 1, 1, 0, 1, 1, 1, 1, 1, 1, 1, 1, 1, 1, 1, 1, 1, 1, 1, 1, 1, 1, 1, 1, 1, 1, 1, 1, 1, 1, 1, 1, 1, 1, 1, 1, 1, 0, 1, 1, 1, 1, 1, 1, 1, 1, 1, 1, 1, 1, 1, 1, 1, 1, 1, 1, 1, 1, 1, 1, 1, 1, 1, 1, 1, 1, 1, 1, 1, 1, 1, 0, 1, 1, 1, 1, 1, 1, 1, 1, 1, 1, 1, 1, 1, 1, 1, 1, 1, 1, 1, 1, 1, 1, 1, 1, 1, 1, 1, 1, 1, 1, 1, 1, 1, 0, 1, 1, 1, 1, 1, 1, 1, 1, 1, 1, 1, 1, 1, 1, 1, 1, 1, 1, 1, 1, 1, 1, 1, 1, 1, 1, 1, 1, 1, 1, 1, 1])
me_console.polygons.foreach_set('material_index', [2, 0, 0, 0, 2, 0, 0, 2, 0, 0, 0, 2, 2, 0, 2, 2, 0, 0, 2, 0, 2, 2, 0, 0, 0, 2, 0, 0, 0, 2, 2, 0, 0, 0, 0, 0, 2, 0, 2, 0, 2, 4, 2, 4, 2, 4, 2, 0, 2, 0, 0, 1, 2, 0, 2, 0, 2, 0, 2, 3, 2, 0, 2, 2, 2, 2, 0, 2, 2, 2, 2, 2, 0, 0, 0, 2, 0, 0, 2, 2, 2, 0, 0, 0, 0, 0, 2, 0, 2, 2, 0, 0, 2, 2, 2, 2, 0, 5, 5, 5, 5, 3, 3, 3, 3, 3, 3, 3, 3, 3, 3, 3, 3, 3, 3, 3, 3, 3, 3, 3, 3, 3, 3, 3, 0, 0, 3, 3, 3, 3, 3, 3, 3, 3, 3, 3, 3, 3, 3, 3, 0, 0, 3, 3, 3, 3, 3, 3, 3, 3, 6, 6, 6, 6, 6, 6, 6, 6, 6, 6, 6, 6, 6, 6, 6, 6, 6, 6, 6, 6, 6, 6, 6, 6, 6, 6, 6, 6, 6, 6, 6, 6, 6, 6, 6, 6, 6, 6, 6, 6, 6, 6, 6, 6, 6, 6, 6, 6, 6, 6, 6, 6, 6, 6, 6, 6, 6, 6, 6, 6, 6, 6, 6, 6, 6, 6, 6, 6, 6, 6, 6, 6, 6, 6, 6, 6, 6, 6, 6, 6, 6, 6, 6, 6, 6, 6, 6, 6, 6, 6, 6, 6, 6, 6, 6, 6, 6, 6, 6, 6, 6, 6, 6, 6, 6, 6, 6, 6, 6, 6, 6, 6, 6, 6, 6, 6, 6, 6, 6, 6, 6, 6, 6, 6, 6, 6, 6, 6, 6, 6, 6, 6, 6, 6, 6, 6, 6, 6, 6, 6, 6, 6, 6, 6, 6, 6, 6, 6, 6, 6, 6, 6, 6, 6, 6, 6, 6, 6, 6, 6, 6, 6, 6, 6, 6, 6, 6, 6, 6, 6, 6, 6, 6, 6, 6, 6, 6, 6, 6, 6, 6, 6, 6, 6, 6, 6, 6, 6, 6, 6, 6, 6, 6, 6, 6, 6, 6, 6, 6, 6, 6, 6, 6, 6, 6, 6, 6, 6, 6, 6, 6, 6, 6, 6, 6, 6, 6, 6, 6, 6, 6, 6, 6, 6, 6, 6, 6, 6, 6, 6, 6, 6, 6, 6, 6, 6, 6, 6, 6, 6, 6, 6, 6, 6, 6, 6, 6, 6, 6, 6, 6, 6, 6, 6, 6, 6, 6, 6, 6, 6, 6, 6, 6, 6, 6, 6, 6, 6, 6, 6, 6, 6, 6, 6, 6, 6, 6, 6, 6, 6, 6, 6, 6, 6, 6, 6, 6, 6, 6, 6, 6, 6, 6, 6, 6, 6, 6, 6, 6, 6, 6, 6, 6, 6, 6, 6])
_uv = me_console.uv_layers.new(name='UVMap')
_uv.uv.foreach_set('vector', [0.4496, 0.587, 0.458, 0.587, 0.458, 0.8178, 0.4496, 0.8178, 0.6304, 0.3331, 0.4014, 0.3331, 0.4014, 0.2745, 0.6654, 0.2745, 0.6654, 0.5639, 0.6654, 0.5268, 0.6654, 0.5036, 0.6654, 0.5408, 0.4014, 0.5639, 0.4014, 0.3331, 0.6304, 0.3331, 0.6304, 0.5639, 0.8864, 0.5599, 0.8864, 0.3308, 0.8948, 0.3308, 0.8948, 0.5599, 0.2641, 0.3331, 0.2641, 0.5639, 0.03503, 0.5639, 0.03503, 0.3331, 0.6654, 0.2745, 0.4014, 0.2745, 0.4681, 0.1077, 0.6654, 0.1077, 0.6742, 0.3306, 0.6658, 0.3306, 0.6654, 0.2768, 0.6739, 0.2768, 0.2641, 0.3331, 0.2641, 0.2745, 0.3327, 0.2745, 0.3327, 0.3331, 0.2641, 0.3331, 0.03503, 0.3331, 0.0, 0.2745, 0.2641, 0.2745, 0.6654, 0.1077, 0.4681, 0.1077, 0.496, 5.503e-08, 0.6304, 0.0, 0.6739, 0.2768, 0.6654, 0.2768, 0.6654, 0.1112, 0.6739, 0.1112, 0.6523, 0.7947, 0.6608, 0.7947, 0.6608, 0.8178, 0.6523, 0.8178, 0.2641, 0.2745, 0.0, 0.2745, 0.0, 0.1077, 0.1973, 0.1077, 0.2205, 0.6993, 0.2205, 0.5639, 0.229, 0.5639, 0.229, 0.6993, 0.6739, 0.1112, 0.6654, 0.1112, 0.6658, 0.0, 0.6742, 9.492e-06, 0.1973, 0.1077, 0.1695, 0.0, 0.2408, 5.503e-08, 0.2408, 0.07514, 0.1973, 0.1077, 0.0, 0.1077, 0.03503, 8.254e-08, 0.1695, 0.0, 0.9399, 0.5724, 0.9399, 0.5639, 0.998, 0.5639, 0.998, 0.5724, 0.4014, 0.2745, 0.4014, 0.3331, 0.3327, 0.3331, 0.3327, 0.2745, 0.9634, 0.4531, 0.9634, 0.4616, 0.8948, 0.4615, 0.8948, 0.453, 0.9634, 0.2223, 0.9634, 0.2308, 0.8948, 0.2308, 0.8948, 0.2223, 0.4247, 8.254e-08, 0.4247, 0.07514, 0.3878, 0.07514, 0.3878, 8.254e-08, 0.6702, 0.9547, 0.7171, 0.7812, 0.7399, 0.7785, 0.6929, 0.952, 0.496, 5.503e-08, 0.4681, 0.1077, 0.4247, 0.07514, 0.4247, 8.254e-08, 0.2205, 0.6993, 0.229, 0.6993, 0.229, 0.7712, 0.2205, 0.7712, 0.2777, 0.07514, 0.2777, 2.751e-08, 0.3006, 2.751e-08, 0.3006, 0.07514, 0.2408, 0.07514, 0.2408, 5.503e-08, 0.2777, 2.751e-08, 0.2777, 0.07514, 0.229, 0.8178, 0.2374, 0.8178, 0.2374, 0.8409, 0.229, 0.8409, 0.2205, 0.7712, 0.229, 0.7712, 0.229, 0.8083, 0.2205, 0.8083, 2.73e-08, 0.7713, 0.008441, 0.7713, 0.008441, 0.8085, 2.73e-08, 0.8085, 0.008441, 0.7713, 0.2205, 0.7712, 0.2205, 0.8083, 0.008441, 0.8085, 0.7868, 0.9792, 0.7399, 0.8057, 0.7627, 0.8084, 0.8096, 0.982, 0.8797, 0.7862, 0.8797, 0.5724, 0.9166, 0.5724, 0.9166, 0.7862, 0.8351, 0.8387, 0.8351, 0.8016, 0.8351, 0.7785, 0.8351, 0.8156, 0.008441, 0.8085, 0.2205, 0.8083, 0.2205, 0.8313, 0.008441, 0.8315, 6.826e-08, 0.6995, 0.008441, 0.6995, 0.008441, 0.7713, 2.73e-08, 0.7713, 0.008441, 0.6995, 0.2205, 0.6993, 0.2205, 0.7712, 0.008441, 0.7713, 0.6692, 0.8178, 0.6608, 0.8178, 0.6608, 0.7947, 0.6692, 0.7947, 0.8363, 0.7862, 0.8363, 0.5724, 0.8797, 0.5724, 0.8797, 0.7862, 0.9634, 3.439e-08, 0.9634, 0.008508, 0.8948, 0.008508, 0.8948, 0.0, 0.9634, 0.008508, 0.9634, 0.2223, 0.8948, 0.2223, 0.8948, 0.008508, 0.9634, 0.2308, 0.9634, 0.2394, 0.8948, 0.2393, 0.8948, 0.2308, 0.9634, 0.2394, 0.9634, 0.4531, 0.8948, 0.453, 0.8948, 0.2393, 0.9399, 0.7947, 0.9399, 0.7862, 0.998, 0.7862, 0.998, 0.7947, 0.9399, 0.7862, 0.9399, 0.5724, 0.998, 0.5724, 0.998, 0.7862, 0.8945, 0.1115, 0.886, 0.1115, 0.8864, 0.0002476, 0.8948, 0.0002571, 0.886, 0.1115, 0.6739, 0.1112, 0.6742, 9.492e-06, 0.8864, 0.0002476, 6.826e-08, 0.6995, 1.502e-07, 0.5641, 0.008441, 0.5641, 0.008441, 0.6995, 0.008441, 0.6995, 0.008441, 0.5641, 0.2205, 0.5639, 0.2205, 0.6993, 0.2641, 0.2745, 0.1973, 0.1077, 0.2202, 0.1077, 0.287, 0.2745, 0.8363, 0.5639, 0.8363, 0.7777, 0.6702, 0.7785, 0.6702, 0.5647, 0.8945, 0.2771, 0.886, 0.2771, 0.886, 0.1115, 0.8945, 0.1115, 0.886, 0.2771, 0.6739, 0.2768, 0.6739, 0.1112, 0.886, 0.1115, 0.8948, 0.3308, 0.8864, 0.3308, 0.886, 0.2771, 0.8945, 0.2771, 0.8864, 0.3308, 0.6742, 0.3306, 0.6739, 0.2768, 0.886, 0.2771, 0.6658, 0.5596, 0.6658, 0.3306, 0.6742, 0.3306, 0.6742, 0.5597, 0.6742, 0.5597, 0.6742, 0.3306, 0.8864, 0.3308, 0.8864, 0.5599, 0.2374, 0.587, 0.229, 0.587, 0.229, 0.5639, 0.2374, 0.5639, 0.5688, 0.7947, 0.5688, 0.9385, 0.5613, 0.9385, 0.5613, 0.8666, 0.5613, 0.7947, 0.229, 0.587, 0.2374, 0.587, 0.2374, 0.8178, 0.229, 0.8178, 0.2374, 0.587, 0.4496, 0.587, 0.4496, 0.8178, 0.2374, 0.8178, 0.9948, 0.2308, 0.9948, 0.4616, 0.9864, 0.4616, 0.9864, 0.2308, 0.9152, 0.7862, 0.9237, 0.7863, 0.9237, 0.9536, 0.9152, 0.9536, 0.8592, 0.5724, 0.8592, 0.5639, 0.9027, 0.5639, 0.9027, 0.5724, 0.5772, 0.7947, 0.5857, 0.7947, 0.5857, 0.8699, 0.5772, 0.8699, 0.9027, 0.5724, 0.9027, 0.5639, 0.9396, 0.5639, 0.9396, 0.5724, 0.5688, 0.8385, 0.5772, 0.8385, 0.5772, 0.8757, 0.5688, 0.8757, 0.5857, 0.7947, 0.5941, 0.7947, 0.5941, 0.8699, 0.5857, 0.8699, 0.5688, 0.7947, 0.5772, 0.7947, 0.5772, 0.8385, 0.5688, 0.8385, 0.9237, 0.7862, 0.9321, 0.7863, 0.9321, 0.9536, 0.9237, 0.9536, 0.9948, 0.0, 0.9948, 0.2308, 0.9864, 0.2308, 0.9864, 7.704e-07, 0.4247, 0.07514, 0.4681, 0.1077, 0.4452, 0.1077, 0.4018, 0.07514, 0.2641, 0.5639, 0.2641, 0.3331, 0.287, 0.3331, 0.287, 0.5639, 0.9634, 0.2308, 0.9634, 0.0, 0.9864, 0.0, 0.9864, 0.2308, 0.5539, 0.7947, 0.5382, 0.8, 0.5382, 0.8646, 0.5539, 0.8699, 0.5309, 0.8699, 0.5309, 0.7947, 0.3878, 8.254e-08, 0.3878, 0.07514, 0.3649, 0.07514, 0.3649, 8.254e-08, 0.4681, 0.1077, 0.4014, 0.2745, 0.3784, 0.2745, 0.4452, 0.1077, 0.458, 0.587, 0.4496, 0.587, 0.4496, 0.5639, 0.458, 0.5639, 0.9634, 0.4616, 0.9634, 0.2308, 0.9864, 0.2308, 0.9864, 0.4616, 0.8325, 0.7785, 0.8169, 0.7837, 0.8169, 0.8483, 0.8325, 0.8536, 0.8096, 0.8536, 0.8096, 0.7785, 0.7399, 0.8057, 0.7868, 0.7785, 0.8096, 0.7812, 0.7627, 0.8084, 0.1973, 0.1077, 0.2408, 0.07514, 0.2637, 0.07514, 0.2202, 0.1077, 0.4014, 0.3331, 0.4014, 0.5639, 0.3784, 0.5639, 0.3784, 0.3331, 0.7171, 0.982, 0.6702, 0.9547, 0.6929, 0.952, 0.7399, 0.9792, 0.9166, 0.5724, 0.8797, 0.5724, 0.9027, 0.5724, 0.9396, 0.5724, 0.2205, 0.8083, 0.229, 0.8083, 0.229, 0.8314, 0.2205, 0.8314, 0.0, 0.0, 0.0, 0.0, 0.0, 0.0, 0.0, 0.0, 0.2459, 0.8409, 0.2374, 0.8409, 0.2374, 0.8178, 0.2459, 0.8178, 2.73e-08, 0.8085, 0.008441, 0.8085, 0.008441, 0.8316, 0.0, 0.8316, 0.2511, 0.8413, 0.2459, 0.8255, 0.2459, 0.8178, 0.2511, 0.8178, 0.9004, 0.7862, 0.9004, 1.0, 0.8363, 1.0, 0.8363, 0.7862, 0.9321, 1.0, 0.9321, 0.7862, 0.9373, 0.7862, 0.9373, 1.0, 1.0, 0.2308, 1.0, 0.4446, 0.9948, 0.4446, 0.9948, 0.2308, 0.9004, 0.9999, 0.9004, 0.7862, 0.908, 0.7862, 0.908, 0.9999, 0.908, 1.0, 0.908, 0.7862, 0.9152, 0.7862, 0.9152, 1.0, 0.9166, 0.7862, 0.9166, 0.5724, 0.9399, 0.5724, 0.9399, 0.7862, 0.6005, 0.6074, 0.5276, 0.6074, 0.458, 0.5639, 0.6702, 0.5639, 0.5276, 0.7512, 0.6005, 0.7512, 0.6702, 0.7947, 0.458, 0.7947, 0.6005, 0.7512, 0.6005, 0.6074, 0.6702, 0.5639, 0.6702, 0.7947, 0.5276, 0.6074, 0.5276, 0.7512, 0.458, 0.7947, 0.458, 0.5639, 0.1489, 0.8428, 0.1489, 0.8316, 0.1503, 0.8316, 0.1503, 0.8428, 0.5613, 0.7947, 0.5613, 0.9385, 0.5539, 0.9385, 0.5539, 0.8666, 0.5539, 0.7947, 0.6016, 0.7947, 0.6016, 0.8682, 0.5941, 0.8682, 0.5941, 0.8315, 0.5941, 0.7947, 0.6091, 0.7947, 0.6091, 0.8682, 0.6016, 0.8682, 0.6016, 0.8315, 0.6016, 0.7947, 0.1503, 0.8428, 0.1503, 0.8316, 0.1518, 0.8316, 0.1518, 0.8428, 0.1635, 0.8316, 0.1635, 0.84, 0.163, 0.84, 0.163, 0.8391, 0.163, 0.8316, 0.163, 0.8316, 0.163, 0.84, 0.1625, 0.84, 0.1625, 0.8391, 0.1625, 0.8316, 0.4945, 0.8666, 0.4945, 0.9385, 0.4899, 0.9253, 0.4899, 0.9177, 0.4945, 0.9385, 0.458, 0.9385, 0.4787, 0.9253, 0.4899, 0.9253, 0.458, 0.9385, 0.458, 0.8666, 0.4787, 0.9177, 0.4787, 0.9253, 0.458, 0.8666, 0.4945, 0.8666, 0.4899, 0.9177, 0.4787, 0.9177, 0.5309, 0.8666, 0.5309, 0.9385, 0.5102, 0.9253, 0.5102, 0.9177, 0.5309, 0.9385, 0.4945, 0.9385, 0.4991, 0.9253, 0.5102, 0.9253, 0.4945, 0.9385, 0.4945, 0.8666, 0.4991, 0.9177, 0.4991, 0.9253, 0.4945, 0.8666, 0.5309, 0.8666, 0.5102, 0.9177, 0.4991, 0.9177, 0.5309, 0.7947, 0.5309, 0.8666, 0.5063, 0.8578, 0.5063, 0.8481, 0.5309, 0.8666, 0.4945, 0.8666, 0.4979, 0.8578, 0.5063, 0.8578, 0.4945, 0.8666, 0.4945, 0.7947, 0.4979, 0.8481, 0.4979, 0.8578, 0.4945, 0.7947, 0.5309, 0.7947, 0.5063, 0.8481, 0.4979, 0.8481, 0.4945, 0.7947, 0.4945, 0.8666, 0.491, 0.8578, 0.491, 0.8481, 0.4945, 0.8666, 0.458, 0.8666, 0.4826, 0.8578, 0.491, 0.8578, 0.458, 0.8666, 0.458, 0.7947, 0.4826, 0.8481, 0.4826, 0.8578, 0.458, 0.7947, 0.4945, 0.7947, 0.491, 0.8481, 0.4826, 0.8481, 0.3312, 0.8284, 0.3388, 0.8284, 0.3388, 0.8396, 0.3312, 0.8396, 0.4576, 0.829, 0.45, 0.829, 0.45, 0.8178, 0.4576, 0.8178, 0.1547, 0.8316, 0.1547, 0.8392, 0.1533, 0.8392, 0.1533, 0.8316, 0.1562, 0.8316, 0.1562, 0.8392, 0.1547, 0.8392, 0.1547, 0.8316, 0.1562, 0.8392, 0.1562, 0.8316, 0.1577, 0.8316, 0.1577, 0.8392, 0.1518, 0.8392, 0.1518, 0.8316, 0.1533, 0.8316, 0.1533, 0.8392, 0.3962, 0.8396, 0.3962, 0.8284, 0.3976, 0.8284, 0.3976, 0.8396, 0.3389, 0.8396, 0.3389, 0.8284, 0.3403, 0.8284, 0.3403, 0.8396, 0.4567, 0.829, 0.4576, 0.829, 0.4576, 0.8397, 0.4567, 0.8397, 0.4489, 0.8284, 0.4498, 0.8284, 0.4498, 0.839, 0.4489, 0.839, 0.6698, 0.8044, 0.6698, 0.814, 0.6692, 0.814, 0.6692, 0.8044, 0.6702, 0.8275, 0.6702, 0.8371, 0.6696, 0.8371, 0.6696, 0.8275, 0.6696, 0.8275, 0.6696, 0.8178, 0.6702, 0.8178, 0.6702, 0.8275, 0.6692, 0.8044, 0.6692, 0.7947, 0.6698, 0.7947, 0.6698, 0.8044, 0.1619, 0.84, 0.1619, 0.8316, 0.1625, 0.8316, 0.1625, 0.8391, 0.1625, 0.84, 0.1614, 0.84, 0.1614, 0.8316, 0.1619, 0.8316, 0.1619, 0.8391, 0.1619, 0.84, 0.3961, 0.8284, 0.3961, 0.838, 0.3887, 0.838, 0.3887, 0.8284, 0.3887, 0.8284, 0.3887, 0.838, 0.3812, 0.838, 0.3812, 0.8284, 0.1604, 0.8316, 0.1604, 0.8412, 0.1595, 0.8412, 0.1595, 0.8316, 0.1614, 0.8316, 0.1614, 0.8412, 0.1604, 0.8412, 0.1604, 0.8316, 0.3121, 0.839, 0.3025, 0.839, 0.3025, 0.8284, 0.3121, 0.8284, 0.2929, 0.8284, 0.3025, 0.8284, 0.3025, 0.839, 0.2929, 0.839, 0.3217, 0.8284, 0.3312, 0.8284, 0.3312, 0.839, 0.3217, 0.839, 0.3121, 0.8284, 0.3217, 0.8284, 0.3217, 0.839, 0.3121, 0.839, 0.1595, 0.8422, 0.1586, 0.8422, 0.1586, 0.8316, 0.1595, 0.8316, 0.1586, 0.8422, 0.1577, 0.8422, 0.1577, 0.8316, 0.1586, 0.8316, 0.3656, 0.8256, 0.3651, 0.8265, 0.3643, 0.8272, 0.3635, 0.8278, 0.3625, 0.8282, 0.3615, 0.8284, 0.3605, 0.8284, 0.3595, 0.8282, 0.3585, 0.8278, 0.3577, 0.8272, 0.3569, 0.8265, 0.3564, 0.8256, 0.356, 0.8246, 0.3558, 0.8236, 0.3558, 0.8226, 0.356, 0.8216, 0.3564, 0.8206, 0.3569, 0.8197, 0.3577, 0.819, 0.3585, 0.8184, 0.3595, 0.818, 0.3605, 0.8178, 0.3615, 0.8178, 0.3625, 0.818, 0.3635, 0.8184, 0.3643, 0.819, 0.3651, 0.8197, 0.3656, 0.8206, 0.366, 0.8216, 0.3662, 0.8226, 0.3662, 0.8236, 0.366, 0.8246, 0.2604, 0.8303, 0.2609, 0.8312, 0.2613, 0.8321, 0.2615, 0.8331, 0.2615, 0.8342, 0.2613, 0.8352, 0.2609, 0.8362, 0.2604, 0.837, 0.2596, 0.8378, 0.2588, 0.8383, 0.2578, 0.8387, 0.2568, 0.8389, 0.2558, 0.8389, 0.2548, 0.8387, 0.2538, 0.8383, 0.253, 0.8378, 0.2522, 0.837, 0.2517, 0.8362, 0.2513, 0.8352, 0.2511, 0.8342, 0.2511, 0.8331, 0.2513, 0.8321, 0.2517, 0.8312, 0.2522, 0.8303, 0.253, 0.8296, 0.2538, 0.829, 0.2548, 0.8286, 0.2558, 0.8284, 0.2568, 0.8284, 0.2578, 0.8286, 0.2588, 0.829, 0.2596, 0.8296, 0.06737, 0.8324, 0.07028, 0.8324, 0.07028, 0.8333, 0.06737, 0.8333, 0.1227, 0.8373, 0.1198, 0.8373, 0.1198, 0.8363, 0.1227, 0.8363, 0.1431, 0.8324, 0.146, 0.8324, 0.146, 0.8333, 0.1431, 0.8333, 0.06737, 0.8383, 0.07028, 0.8383, 0.07029, 0.8391, 0.06738, 0.8391, 0.02879, 0.8316, 0.03168, 0.8316, 0.0316, 0.8324, 0.02871, 0.8324, 0.1431, 0.8363, 0.146, 0.8363, 0.146, 0.8373, 0.1431, 0.8373, 0.06737, 0.8374, 0.07028, 0.8374, 0.07028, 0.8383, 0.06737, 0.8383, 0.1227, 0.8353, 0.1198, 0.8353, 0.1198, 0.8343, 0.1227, 0.8343, 0.02862, 0.8363, 0.0315, 0.8363, 0.03154, 0.8373, 0.02865, 0.8373, 0.06736, 0.8343, 0.07027, 0.8343, 0.07027, 0.8353, 0.06736, 0.8353, 0.1431, 0.8343, 0.146, 0.8343, 0.146, 0.8353, 0.1431, 0.8353, 0.06737, 0.8333, 0.07028, 0.8333, 0.07027, 0.8343, 0.06736, 0.8343, 0.1431, 0.8383, 0.146, 0.8383, 0.146, 0.8391, 0.1431, 0.8391, 0.1227, 0.8391, 0.1198, 0.8391, 0.1198, 0.8383, 0.1227, 0.8383, 0.02871, 0.8324, 0.0316, 0.8324, 0.03154, 0.8333, 0.02865, 0.8333, 0.1431, 0.8333, 0.146, 0.8333, 0.146, 0.8343, 0.1431, 0.8343, 0.02871, 0.8383, 0.0316, 0.8383, 0.03168, 0.8391, 0.02879, 0.8391, 0.1431, 0.8373, 0.146, 0.8373, 0.146, 0.8383, 0.1431, 0.8383, 0.1227, 0.8343, 0.1198, 0.8343, 0.1198, 0.8333, 0.1227, 0.8333, 0.02865, 0.8373, 0.03154, 0.8373, 0.0316, 0.8383, 0.02871, 0.8383, 0.06736, 0.8353, 0.07027, 0.8353, 0.07027, 0.8364, 0.06736, 0.8364, 0.02862, 0.8343, 0.0315, 0.8343, 0.03149, 0.8353, 0.0286, 0.8353, 0.02865, 0.8333, 0.03154, 0.8333, 0.0315, 0.8343, 0.02862, 0.8343, 0.06738, 0.8316, 0.07029, 0.8316, 0.07028, 0.8324, 0.06737, 0.8324, 0.1227, 0.8383, 0.1198, 0.8383, 0.1198, 0.8373, 0.1227, 0.8373, 0.1431, 0.8316, 0.146, 0.8316, 0.146, 0.8324, 0.1431, 0.8324, 0.1227, 0.8324, 0.1198, 0.8324, 0.1198, 0.8316, 0.1227, 0.8316, 0.1431, 0.8353, 0.146, 0.8353, 0.146, 0.8363, 0.1431, 0.8363, 0.06736, 0.8364, 0.07027, 0.8364, 0.07028, 0.8374, 0.06737, 0.8374, 0.1227, 0.8333, 0.1198, 0.8333, 0.1198, 0.8324, 0.1227, 0.8324, 0.1227, 0.8363, 0.1198, 0.8363, 0.1198, 0.8353, 0.1227, 0.8353, 0.0286, 0.8353, 0.03149, 0.8353, 0.0315, 0.8363, 0.02862, 0.8363, 0.3207, 0.818, 0.3216, 0.8184, 0.3225, 0.819, 0.3232, 0.8197, 0.3238, 0.8206, 0.3242, 0.8216, 0.3244, 0.8226, 0.3244, 0.8236, 0.3242, 0.8246, 0.3238, 0.8256, 0.3232, 0.8265, 0.3225, 0.8272, 0.3216, 0.8278, 0.3207, 0.8282, 0.3196, 0.8284, 0.3186, 0.8284, 0.3176, 0.8282, 0.3166, 0.8278, 0.3158, 0.8272, 0.3151, 0.8265, 0.3145, 0.8256, 0.3141, 0.8246, 0.3139, 0.8236, 0.3139, 0.8226, 0.3141, 0.8216, 0.3145, 0.8206, 0.3151, 0.8197, 0.3158, 0.819, 0.3166, 0.8184, 0.3176, 0.818, 0.3186, 0.8178, 0.3196, 0.8178, 0.2813, 0.8303, 0.2819, 0.8312, 0.2823, 0.8321, 0.2825, 0.8331, 0.2825, 0.8342, 0.2823, 0.8352, 0.2819, 0.8362, 0.2813, 0.837, 0.2806, 0.8378, 0.2797, 0.8383, 0.2788, 0.8387, 0.2777, 0.8389, 0.2767, 0.8389, 0.2757, 0.8387, 0.2748, 0.8383, 0.2739, 0.8378, 0.2732, 0.837, 0.2726, 0.8362, 0.2722, 0.8352, 0.272, 0.8342, 0.272, 0.8331, 0.2722, 0.8321, 0.2726, 0.8312, 0.2732, 0.8303, 0.2739, 0.8296, 0.2747, 0.829, 0.2757, 0.8286, 0.2767, 0.8284, 0.2777, 0.8284, 0.2788, 0.8286, 0.2797, 0.829, 0.2806, 0.8296, 0.06445, 0.8324, 0.06736, 0.8324, 0.06736, 0.8333, 0.06445, 0.8333, 0.1256, 0.8333, 0.1285, 0.8333, 0.1285, 0.8343, 0.1256, 0.8343, 0.1489, 0.8383, 0.146, 0.8383, 0.146, 0.8373, 0.1489, 0.8373, 0.06445, 0.8383, 0.06736, 0.8383, 0.06736, 0.8391, 0.06445, 0.8391, 0.03187, 0.8316, 0.03476, 0.8316, 0.03468, 0.8324, 0.03179, 0.8324, 0.1489, 0.8343, 0.146, 0.8343, 0.146, 0.8333, 0.1489, 0.8333, 0.06445, 0.8374, 0.06736, 0.8374, 0.06736, 0.8383, 0.06445, 0.8383, 0.1256, 0.8353, 0.1285, 0.8353, 0.1285, 0.8363, 0.1256, 0.8363, 0.03169, 0.8363, 0.03458, 0.8363, 0.03462, 0.8373, 0.03173, 0.8373, 0.06444, 0.8343, 0.06735, 0.8343, 0.06735, 0.8353, 0.06444, 0.8353, 0.1489, 0.8363, 0.146, 0.8363, 0.146, 0.8353, 0.1489, 0.8353, 0.06445, 0.8333, 0.06736, 0.8333, 0.06735, 0.8343, 0.06444, 0.8343, 0.1489, 0.8324, 0.146, 0.8324, 0.146, 0.8316, 0.1489, 0.8316, 0.1256, 0.8316, 0.1285, 0.8316, 0.1285, 0.8324, 0.1256, 0.8324, 0.03179, 0.8324, 0.03468, 0.8324, 0.03462, 0.8333, 0.03173, 0.8333, 0.1489, 0.8373, 0.146, 0.8373, 0.146, 0.8363, 0.1489, 0.8363, 0.03179, 0.8383, 0.03468, 0.8383, 0.03476, 0.8391, 0.03187, 0.8391, 0.1489, 0.8333, 0.146, 0.8333, 0.146, 0.8324, 0.1489, 0.8324, 0.1256, 0.8363, 0.1285, 0.8363, 0.1285, 0.8373, 0.1256, 0.8373, 0.03173, 0.8373, 0.03462, 0.8373, 0.03468, 0.8383, 0.03179, 0.8383, 0.06444, 0.8353, 0.06735, 0.8353, 0.06735, 0.8364, 0.06444, 0.8364, 0.03169, 0.8343, 0.03458, 0.8343, 0.03457, 0.8353, 0.03168, 0.8353, 0.03173, 0.8333, 0.03462, 0.8333, 0.03458, 0.8343, 0.03169, 0.8343, 0.06445, 0.8316, 0.06736, 0.8316, 0.06736, 0.8324, 0.06445, 0.8324, 0.1256, 0.8324, 0.1285, 0.8324, 0.1285, 0.8333, 0.1256, 0.8333, 0.1489, 0.8391, 0.146, 0.8391, 0.146, 0.8383, 0.1489, 0.8383, 0.1256, 0.8383, 0.1285, 0.8383, 0.1285, 0.8391, 0.1256, 0.8391, 0.1489, 0.8353, 0.146, 0.8353, 0.146, 0.8343, 0.1489, 0.8343, 0.06444, 0.8364, 0.06735, 0.8364, 0.06736, 0.8374, 0.06445, 0.8374, 0.1256, 0.8373, 0.1285, 0.8373, 0.1285, 0.8383, 0.1256, 0.8383, 0.1256, 0.8343, 0.1285, 0.8343, 0.1285, 0.8353, 0.1256, 0.8353, 0.03168, 0.8353, 0.03457, 0.8353, 0.03458, 0.8363, 0.03169, 0.8363, 0.3656, 0.8256, 0.3651, 0.8265, 0.3643, 0.8272, 0.3635, 0.8278, 0.3625, 0.8282, 0.3615, 0.8284, 0.3605, 0.8284, 0.3595, 0.8282, 0.3585, 0.8278, 0.3577, 0.8272, 0.3569, 0.8265, 0.3564, 0.8256, 0.356, 0.8246, 0.3558, 0.8236, 0.3558, 0.8226, 0.356, 0.8216, 0.3564, 0.8206, 0.3569, 0.8197, 0.3577, 0.819, 0.3585, 0.8184, 0.3595, 0.818, 0.3605, 0.8178, 0.3615, 0.8178, 0.3625, 0.818, 0.3635, 0.8184, 0.3643, 0.819, 0.3651, 0.8197, 0.3656, 0.8206, 0.366, 0.8216, 0.3662, 0.8226, 0.3662, 0.8236, 0.366, 0.8246, 0.2604, 0.8303, 0.2609, 0.8312, 0.2613, 0.8321, 0.2615, 0.8331, 0.2615, 0.8342, 0.2613, 0.8352, 0.2609, 0.8362, 0.2604, 0.837, 0.2596, 0.8378, 0.2588, 0.8383, 0.2578, 0.8387, 0.2568, 0.8389, 0.2558, 0.8389, 0.2548, 0.8387, 0.2538, 0.8383, 0.253, 0.8378, 0.2522, 0.837, 0.2517, 0.8362, 0.2513, 0.8352, 0.2511, 0.8342, 0.2511, 0.8331, 0.2513, 0.8321, 0.2517, 0.8312, 0.2522, 0.8303, 0.253, 0.8296, 0.2538, 0.829, 0.2548, 0.8286, 0.2558, 0.8284, 0.2568, 0.8284, 0.2578, 0.8286, 0.2588, 0.829, 0.2596, 0.8296, 0.06737, 0.8324, 0.07028, 0.8324, 0.07028, 0.8333, 0.06737, 0.8333, 0.1227, 0.8373, 0.1198, 0.8373, 0.1198, 0.8363, 0.1227, 0.8363, 0.1431, 0.8324, 0.146, 0.8324, 0.146, 0.8333, 0.1431, 0.8333, 0.06737, 0.8383, 0.07028, 0.8383, 0.07029, 0.8391, 0.06738, 0.8391, 0.02879, 0.8316, 0.03168, 0.8316, 0.0316, 0.8324, 0.02871, 0.8324, 0.1431, 0.8363, 0.146, 0.8363, 0.146, 0.8373, 0.1431, 0.8373, 0.06737, 0.8374, 0.07028, 0.8374, 0.07028, 0.8383, 0.06737, 0.8383, 0.1227, 0.8353, 0.1198, 0.8353, 0.1198, 0.8343, 0.1227, 0.8343, 0.02862, 0.8363, 0.0315, 0.8363, 0.03154, 0.8373, 0.02865, 0.8373, 0.06736, 0.8343, 0.07027, 0.8343, 0.07027, 0.8353, 0.06736, 0.8353, 0.1431, 0.8343, 0.146, 0.8343, 0.146, 0.8353, 0.1431, 0.8353, 0.06737, 0.8333, 0.07028, 0.8333, 0.07027, 0.8343, 0.06736, 0.8343, 0.1431, 0.8383, 0.146, 0.8383, 0.146, 0.8391, 0.1431, 0.8391, 0.1227, 0.8391, 0.1198, 0.8391, 0.1198, 0.8383, 0.1227, 0.8383, 0.02871, 0.8324, 0.0316, 0.8324, 0.03154, 0.8333, 0.02865, 0.8333, 0.1431, 0.8333, 0.146, 0.8333, 0.146, 0.8343, 0.1431, 0.8343, 0.02871, 0.8383, 0.0316, 0.8383, 0.03168, 0.8391, 0.02879, 0.8391, 0.1431, 0.8373, 0.146, 0.8373, 0.146, 0.8383, 0.1431, 0.8383, 0.1227, 0.8343, 0.1198, 0.8343, 0.1198, 0.8333, 0.1227, 0.8333, 0.02865, 0.8373, 0.03154, 0.8373, 0.0316, 0.8383, 0.02871, 0.8383, 0.06736, 0.8353, 0.07027, 0.8353, 0.07027, 0.8364, 0.06736, 0.8364, 0.02862, 0.8343, 0.0315, 0.8343, 0.03149, 0.8353, 0.0286, 0.8353, 0.02865, 0.8333, 0.03154, 0.8333, 0.0315, 0.8343, 0.02862, 0.8343, 0.06738, 0.8316, 0.07029, 0.8316, 0.07028, 0.8324, 0.06737, 0.8324, 0.1227, 0.8383, 0.1198, 0.8383, 0.1198, 0.8373, 0.1227, 0.8373, 0.1431, 0.8316, 0.146, 0.8316, 0.146, 0.8324, 0.1431, 0.8324, 0.1227, 0.8324, 0.1198, 0.8324, 0.1198, 0.8316, 0.1227, 0.8316, 0.1431, 0.8353, 0.146, 0.8353, 0.146, 0.8363, 0.1431, 0.8363, 0.06736, 0.8364, 0.07027, 0.8364, 0.07028, 0.8374, 0.06737, 0.8374, 0.1227, 0.8333, 0.1198, 0.8333, 0.1198, 0.8324, 0.1227, 0.8324, 0.1227, 0.8363, 0.1198, 0.8363, 0.1198, 0.8353, 0.1227, 0.8353, 0.0286, 0.8353, 0.03149, 0.8353, 0.0315, 0.8363, 0.02862, 0.8363, 0.2797, 0.8184, 0.2806, 0.819, 0.2813, 0.8197, 0.2819, 0.8206, 0.2823, 0.8216, 0.2825, 0.8226, 0.2825, 0.8236, 0.2823, 0.8246, 0.2819, 0.8256, 0.2813, 0.8265, 0.2806, 0.8272, 0.2797, 0.8278, 0.2788, 0.8282, 0.2778, 0.8284, 0.2767, 0.8284, 0.2757, 0.8282, 0.2748, 0.8278, 0.2739, 0.8272, 0.2732, 0.8265, 0.2726, 0.8256, 0.2722, 0.8246, 0.272, 0.8236, 0.272, 0.8226, 0.2722, 0.8216, 0.2726, 0.8206, 0.2732, 0.8197, 0.2739, 0.819, 0.2748, 0.8184, 0.2757, 0.818, 0.2767, 0.8178, 0.2778, 0.8178, 0.2788, 0.818, 0.4174, 0.8197, 0.418, 0.8206, 0.4184, 0.8216, 0.4186, 0.8226, 0.4186, 0.8236, 0.4184, 0.8246, 0.418, 0.8256, 0.4174, 0.8265, 0.4167, 0.8272, 0.4158, 0.8278, 0.4149, 0.8282, 0.4139, 0.8284, 0.4128, 0.8284, 0.4118, 0.8282, 0.4109, 0.8278, 0.41, 0.8272, 0.4093, 0.8265, 0.4087, 0.8256, 0.4083, 0.8246, 0.4081, 0.8236, 0.4081, 0.8226, 0.4083, 0.8216, 0.4087, 0.8206, 0.4093, 0.8197, 0.41, 0.819, 0.4109, 0.8184, 0.4118, 0.818, 0.4128, 0.8178, 0.4139, 0.8178, 0.4149, 0.818, 0.4158, 0.8184, 0.4167, 0.819, 0.07321, 0.8324, 0.07612, 0.8324, 0.07612, 0.8333, 0.07321, 0.8333, 0.1169, 0.8373, 0.114, 0.8373, 0.114, 0.8363, 0.1169, 0.8363, 0.1372, 0.8383, 0.1343, 0.8383, 0.1343, 0.8373, 0.1372, 0.8373, 0.07321, 0.8383, 0.07612, 0.8383, 0.07613, 0.8391, 0.07322, 0.8391, 0.02572, 0.8316, 0.0286, 0.8316, 0.02852, 0.8324, 0.02564, 0.8324, 0.1372, 0.8343, 0.1343, 0.8343, 0.1343, 0.8333, 0.1372, 0.8333, 0.07321, 0.8374, 0.07612, 0.8374, 0.07612, 0.8383, 0.07321, 0.8383, 0.1169, 0.8353, 0.114, 0.8353, 0.114, 0.8343, 0.1169, 0.8343, 0.02554, 0.8363, 0.02843, 0.8363, 0.02846, 0.8373, 0.02558, 0.8373, 0.07321, 0.8343, 0.07612, 0.8343, 0.07612, 0.8353, 0.07321, 0.8353, 0.1372, 0.8363, 0.1343, 0.8363, 0.1343, 0.8353, 0.1372, 0.8353, 0.07321, 0.8333, 0.07612, 0.8333, 0.07612, 0.8343, 0.07321, 0.8343, 0.1372, 0.8324, 0.1343, 0.8324, 0.1343, 0.8316, 0.1372, 0.8316, 0.1169, 0.8391, 0.114, 0.8391, 0.114, 0.8383, 0.1169, 0.8383, 0.02564, 0.8324, 0.02852, 0.8324, 0.02846, 0.8333, 0.02558, 0.8333, 0.1372, 0.8373, 0.1343, 0.8373, 0.1343, 0.8363, 0.1372, 0.8363, 0.02564, 0.8383, 0.02852, 0.8383, 0.0286, 0.8391, 0.02572, 0.8391, 0.1372, 0.8333, 0.1343, 0.8333, 0.1343, 0.8324, 0.1372, 0.8324, 0.1169, 0.8343, 0.114, 0.8343, 0.114, 0.8333, 0.1169, 0.8333, 0.02558, 0.8373, 0.02846, 0.8373, 0.02852, 0.8383, 0.02564, 0.8383, 0.07321, 0.8353, 0.07612, 0.8353, 0.07612, 0.8364, 0.07321, 0.8364, 0.02554, 0.8343, 0.02843, 0.8343, 0.02842, 0.8353, 0.02553, 0.8353, 0.02558, 0.8333, 0.02846, 0.8333, 0.02843, 0.8343, 0.02554, 0.8343, 0.07322, 0.8316, 0.07613, 0.8316, 0.07612, 0.8324, 0.07321, 0.8324, 0.1169, 0.8383, 0.114, 0.8383, 0.114, 0.8373, 0.1169, 0.8373, 0.1372, 0.8391, 0.1343, 0.8391, 0.1343, 0.8383, 0.1372, 0.8383, 0.1169, 0.8324, 0.114, 0.8324, 0.114, 0.8316, 0.1169, 0.8316, 0.1372, 0.8353, 0.1343, 0.8353, 0.1343, 0.8343, 0.1372, 0.8343, 0.07321, 0.8364, 0.07612, 0.8364, 0.07612, 0.8374, 0.07321, 0.8374, 0.1169, 0.8333, 0.114, 0.8333, 0.114, 0.8324, 0.1169, 0.8324, 0.1169, 0.8363, 0.114, 0.8363, 0.114, 0.8353, 0.1169, 0.8353, 0.02553, 0.8353, 0.02842, 0.8353, 0.02843, 0.8363, 0.02554, 0.8363, 0.3207, 0.818, 0.3216, 0.8184, 0.3225, 0.819, 0.3232, 0.8197, 0.3238, 0.8206, 0.3242, 0.8216, 0.3244, 0.8226, 0.3244, 0.8236, 0.3242, 0.8246, 0.3238, 0.8256, 0.3232, 0.8265, 0.3225, 0.8272, 0.3216, 0.8278, 0.3207, 0.8282, 0.3196, 0.8284, 0.3186, 0.8284, 0.3176, 0.8282, 0.3166, 0.8278, 0.3158, 0.8272, 0.3151, 0.8265, 0.3145, 0.8256, 0.3141, 0.8246, 0.3139, 0.8236, 0.3139, 0.8226, 0.3141, 0.8216, 0.3145, 0.8206, 0.3151, 0.8197, 0.3158, 0.819, 0.3166, 0.8184, 0.3176, 0.818, 0.3186, 0.8178, 0.3196, 0.8178, 0.2813, 0.8303, 0.2819, 0.8312, 0.2823, 0.8321, 0.2825, 0.8331, 0.2825, 0.8342, 0.2823, 0.8352, 0.2819, 0.8362, 0.2813, 0.837, 0.2806, 0.8378, 0.2797, 0.8383, 0.2788, 0.8387, 0.2777, 0.8389, 0.2767, 0.8389, 0.2757, 0.8387, 0.2748, 0.8383, 0.2739, 0.8378, 0.2732, 0.837, 0.2726, 0.8362, 0.2722, 0.8352, 0.272, 0.8342, 0.272, 0.8331, 0.2722, 0.8321, 0.2726, 0.8312, 0.2732, 0.8303, 0.2739, 0.8296, 0.2747, 0.829, 0.2757, 0.8286, 0.2767, 0.8284, 0.2777, 0.8284, 0.2788, 0.8286, 0.2797, 0.829, 0.2806, 0.8296, 0.06445, 0.8324, 0.06736, 0.8324, 0.06736, 0.8333, 0.06445, 0.8333, 0.1256, 0.8333, 0.1285, 0.8333, 0.1285, 0.8343, 0.1256, 0.8343, 0.1489, 0.8383, 0.146, 0.8383, 0.146, 0.8373, 0.1489, 0.8373, 0.06445, 0.8383, 0.06736, 0.8383, 0.06736, 0.8391, 0.06445, 0.8391, 0.03187, 0.8316, 0.03476, 0.8316, 0.03468, 0.8324, 0.03179, 0.8324, 0.1489, 0.8343, 0.146, 0.8343, 0.146, 0.8333, 0.1489, 0.8333, 0.06445, 0.8374, 0.06736, 0.8374, 0.06736, 0.8383, 0.06445, 0.8383, 0.1256, 0.8353, 0.1285, 0.8353, 0.1285, 0.8363, 0.1256, 0.8363, 0.03169, 0.8363, 0.03458, 0.8363, 0.03462, 0.8373, 0.03173, 0.8373, 0.06444, 0.8343, 0.06735, 0.8343, 0.06735, 0.8353, 0.06444, 0.8353, 0.1489, 0.8363, 0.146, 0.8363, 0.146, 0.8353, 0.1489, 0.8353, 0.06445, 0.8333, 0.06736, 0.8333, 0.06735, 0.8343, 0.06444, 0.8343, 0.1489, 0.8324, 0.146, 0.8324, 0.146, 0.8316, 0.1489, 0.8316, 0.1256, 0.8316, 0.1285, 0.8316, 0.1285, 0.8324, 0.1256, 0.8324, 0.03179, 0.8324, 0.03468, 0.8324, 0.03462, 0.8333, 0.03173, 0.8333, 0.1489, 0.8373, 0.146, 0.8373, 0.146, 0.8363, 0.1489, 0.8363, 0.03179, 0.8383, 0.03468, 0.8383, 0.03476, 0.8391, 0.03187, 0.8391, 0.1489, 0.8333, 0.146, 0.8333, 0.146, 0.8324, 0.1489, 0.8324, 0.1256, 0.8363, 0.1285, 0.8363, 0.1285, 0.8373, 0.1256, 0.8373, 0.03173, 0.8373, 0.03462, 0.8373, 0.03468, 0.8383, 0.03179, 0.8383, 0.06444, 0.8353, 0.06735, 0.8353, 0.06735, 0.8364, 0.06444, 0.8364, 0.03169, 0.8343, 0.03458, 0.8343, 0.03457, 0.8353, 0.03168, 0.8353, 0.03173, 0.8333, 0.03462, 0.8333, 0.03458, 0.8343, 0.03169, 0.8343, 0.06445, 0.8316, 0.06736, 0.8316, 0.06736, 0.8324, 0.06445, 0.8324, 0.1256, 0.8324, 0.1285, 0.8324, 0.1285, 0.8333, 0.1256, 0.8333, 0.1489, 0.8391, 0.146, 0.8391, 0.146, 0.8383, 0.1489, 0.8383, 0.1256, 0.8383, 0.1285, 0.8383, 0.1285, 0.8391, 0.1256, 0.8391, 0.1489, 0.8353, 0.146, 0.8353, 0.146, 0.8343, 0.1489, 0.8343, 0.06444, 0.8364, 0.06735, 0.8364, 0.06736, 0.8374, 0.06445, 0.8374, 0.1256, 0.8373, 0.1285, 0.8373, 0.1285, 0.8383, 0.1256, 0.8383, 0.1256, 0.8343, 0.1285, 0.8343, 0.1285, 0.8353, 0.1256, 0.8353, 0.03168, 0.8353, 0.03457, 0.8353, 0.03458, 0.8363, 0.03169, 0.8363, 0.3656, 0.8256, 0.3651, 0.8265, 0.3643, 0.8272, 0.3635, 0.8278, 0.3625, 0.8282, 0.3615, 0.8284, 0.3605, 0.8284, 0.3595, 0.8282, 0.3585, 0.8278, 0.3577, 0.8272, 0.3569, 0.8265, 0.3564, 0.8256, 0.356, 0.8246, 0.3558, 0.8236, 0.3558, 0.8226, 0.356, 0.8216, 0.3564, 0.8206, 0.3569, 0.8197, 0.3577, 0.819, 0.3585, 0.8184, 0.3595, 0.818, 0.3605, 0.8178, 0.3615, 0.8178, 0.3625, 0.818, 0.3635, 0.8184, 0.3643, 0.819, 0.3651, 0.8197, 0.3656, 0.8206, 0.366, 0.8216, 0.3662, 0.8226, 0.3662, 0.8236, 0.366, 0.8246, 0.2604, 0.8303, 0.2609, 0.8312, 0.2613, 0.8321, 0.2615, 0.8331, 0.2615, 0.8342, 0.2613, 0.8352, 0.2609, 0.8362, 0.2604, 0.837, 0.2596, 0.8378, 0.2588, 0.8383, 0.2578, 0.8387, 0.2568, 0.8389, 0.2558, 0.8389, 0.2548, 0.8387, 0.2538, 0.8383, 0.253, 0.8378, 0.2522, 0.837, 0.2517, 0.8362, 0.2513, 0.8352, 0.2511, 0.8342, 0.2511, 0.8331, 0.2513, 0.8321, 0.2517, 0.8312, 0.2522, 0.8303, 0.253, 0.8296, 0.2538, 0.829, 0.2548, 0.8286, 0.2558, 0.8284, 0.2568, 0.8284, 0.2578, 0.8286, 0.2588, 0.829, 0.2596, 0.8296, 0.06737, 0.8324, 0.07028, 0.8324, 0.07028, 0.8333, 0.06737, 0.8333, 0.1227, 0.8373, 0.1198, 0.8373, 0.1198, 0.8363, 0.1227, 0.8363, 0.1431, 0.8324, 0.146, 0.8324, 0.146, 0.8333, 0.1431, 0.8333, 0.06737, 0.8383, 0.07028, 0.8383, 0.07029, 0.8391, 0.06738, 0.8391, 0.02879, 0.8316, 0.03168, 0.8316, 0.0316, 0.8324, 0.02871, 0.8324, 0.1431, 0.8363, 0.146, 0.8363, 0.146, 0.8373, 0.1431, 0.8373, 0.06737, 0.8374, 0.07028, 0.8374, 0.07028, 0.8383, 0.06737, 0.8383, 0.1227, 0.8353, 0.1198, 0.8353, 0.1198, 0.8343, 0.1227, 0.8343, 0.02862, 0.8363, 0.0315, 0.8363, 0.03154, 0.8373, 0.02865, 0.8373, 0.06736, 0.8343, 0.07027, 0.8343, 0.07027, 0.8353, 0.06736, 0.8353, 0.1431, 0.8343, 0.146, 0.8343, 0.146, 0.8353, 0.1431, 0.8353, 0.06737, 0.8333, 0.07028, 0.8333, 0.07027, 0.8343, 0.06736, 0.8343, 0.1431, 0.8383, 0.146, 0.8383, 0.146, 0.8391, 0.1431, 0.8391, 0.1227, 0.8391, 0.1198, 0.8391, 0.1198, 0.8383, 0.1227, 0.8383, 0.02871, 0.8324, 0.0316, 0.8324, 0.03154, 0.8333, 0.02865, 0.8333, 0.1431, 0.8333, 0.146, 0.8333, 0.146, 0.8343, 0.1431, 0.8343, 0.02871, 0.8383, 0.0316, 0.8383, 0.03168, 0.8391, 0.02879, 0.8391, 0.1431, 0.8373, 0.146, 0.8373, 0.146, 0.8383, 0.1431, 0.8383, 0.1227, 0.8343, 0.1198, 0.8343, 0.1198, 0.8333, 0.1227, 0.8333, 0.02865, 0.8373, 0.03154, 0.8373, 0.0316, 0.8383, 0.02871, 0.8383, 0.06736, 0.8353, 0.07027, 0.8353, 0.07027, 0.8364, 0.06736, 0.8364, 0.02862, 0.8343, 0.0315, 0.8343, 0.03149, 0.8353, 0.0286, 0.8353, 0.02865, 0.8333, 0.03154, 0.8333, 0.0315, 0.8343, 0.02862, 0.8343, 0.06738, 0.8316, 0.07029, 0.8316, 0.07028, 0.8324, 0.06737, 0.8324, 0.1227, 0.8383, 0.1198, 0.8383, 0.1198, 0.8373, 0.1227, 0.8373, 0.1431, 0.8316, 0.146, 0.8316, 0.146, 0.8324, 0.1431, 0.8324, 0.1227, 0.8324, 0.1198, 0.8324, 0.1198, 0.8316, 0.1227, 0.8316, 0.1431, 0.8353, 0.146, 0.8353, 0.146, 0.8363, 0.1431, 0.8363, 0.06736, 0.8364, 0.07027, 0.8364, 0.07028, 0.8374, 0.06737, 0.8374, 0.1227, 0.8333, 0.1198, 0.8333, 0.1198, 0.8324, 0.1227, 0.8324, 0.1227, 0.8363, 0.1198, 0.8363, 0.1198, 0.8353, 0.1227, 0.8353, 0.0286, 0.8353, 0.03149, 0.8353, 0.0315, 0.8363, 0.02862, 0.8363, 0.2797, 0.8184, 0.2806, 0.819, 0.2813, 0.8197, 0.2819, 0.8206, 0.2823, 0.8216, 0.2825, 0.8226, 0.2825, 0.8236, 0.2823, 0.8246, 0.2819, 0.8256, 0.2813, 0.8265, 0.2806, 0.8272, 0.2797, 0.8278, 0.2788, 0.8282, 0.2778, 0.8284, 0.2767, 0.8284, 0.2757, 0.8282, 0.2748, 0.8278, 0.2739, 0.8272, 0.2732, 0.8265, 0.2726, 0.8256, 0.2722, 0.8246, 0.272, 0.8236, 0.272, 0.8226, 0.2722, 0.8216, 0.2726, 0.8206, 0.2732, 0.8197, 0.2739, 0.819, 0.2748, 0.8184, 0.2757, 0.818, 0.2767, 0.8178, 0.2778, 0.8178, 0.2788, 0.818, 0.4174, 0.8197, 0.418, 0.8206, 0.4184, 0.8216, 0.4186, 0.8226, 0.4186, 0.8236, 0.4184, 0.8246, 0.418, 0.8256, 0.4174, 0.8265, 0.4167, 0.8272, 0.4158, 0.8278, 0.4149, 0.8282, 0.4139, 0.8284, 0.4128, 0.8284, 0.4118, 0.8282, 0.4109, 0.8278, 0.41, 0.8272, 0.4093, 0.8265, 0.4087, 0.8256, 0.4083, 0.8246, 0.4081, 0.8236, 0.4081, 0.8226, 0.4083, 0.8216, 0.4087, 0.8206, 0.4093, 0.8197, 0.41, 0.819, 0.4109, 0.8184, 0.4118, 0.818, 0.4128, 0.8178, 0.4139, 0.8178, 0.4149, 0.818, 0.4158, 0.8184, 0.4167, 0.819, 0.07321, 0.8324, 0.07612, 0.8324, 0.07612, 0.8333, 0.07321, 0.8333, 0.1169, 0.8373, 0.114, 0.8373, 0.114, 0.8363, 0.1169, 0.8363, 0.1372, 0.8383, 0.1343, 0.8383, 0.1343, 0.8373, 0.1372, 0.8373, 0.07321, 0.8383, 0.07612, 0.8383, 0.07613, 0.8391, 0.07322, 0.8391, 0.02572, 0.8316, 0.0286, 0.8316, 0.02852, 0.8324, 0.02564, 0.8324, 0.1372, 0.8343, 0.1343, 0.8343, 0.1343, 0.8333, 0.1372, 0.8333, 0.07321, 0.8374, 0.07612, 0.8374, 0.07612, 0.8383, 0.07321, 0.8383, 0.1169, 0.8353, 0.114, 0.8353, 0.114, 0.8343, 0.1169, 0.8343, 0.02554, 0.8363, 0.02843, 0.8363, 0.02846, 0.8373, 0.02558, 0.8373, 0.07321, 0.8343, 0.07612, 0.8343, 0.07612, 0.8353, 0.07321, 0.8353, 0.1372, 0.8363, 0.1343, 0.8363, 0.1343, 0.8353, 0.1372, 0.8353, 0.07321, 0.8333, 0.07612, 0.8333, 0.07612, 0.8343, 0.07321, 0.8343, 0.1372, 0.8324, 0.1343, 0.8324, 0.1343, 0.8316, 0.1372, 0.8316, 0.1169, 0.8391, 0.114, 0.8391, 0.114, 0.8383, 0.1169, 0.8383, 0.02564, 0.8324, 0.02852, 0.8324, 0.02846, 0.8333, 0.02558, 0.8333, 0.1372, 0.8373, 0.1343, 0.8373, 0.1343, 0.8363, 0.1372, 0.8363, 0.02564, 0.8383, 0.02852, 0.8383, 0.0286, 0.8391, 0.02572, 0.8391, 0.1372, 0.8333, 0.1343, 0.8333, 0.1343, 0.8324, 0.1372, 0.8324, 0.1169, 0.8343, 0.114, 0.8343, 0.114, 0.8333, 0.1169, 0.8333, 0.02558, 0.8373, 0.02846, 0.8373, 0.02852, 0.8383, 0.02564, 0.8383, 0.07321, 0.8353, 0.07612, 0.8353, 0.07612, 0.8364, 0.07321, 0.8364, 0.02554, 0.8343, 0.02843, 0.8343, 0.02842, 0.8353, 0.02553, 0.8353, 0.02558, 0.8333, 0.02846, 0.8333, 0.02843, 0.8343, 0.02554, 0.8343, 0.07322, 0.8316, 0.07613, 0.8316, 0.07612, 0.8324, 0.07321, 0.8324, 0.1169, 0.8383, 0.114, 0.8383, 0.114, 0.8373, 0.1169, 0.8373, 0.1372, 0.8391, 0.1343, 0.8391, 0.1343, 0.8383, 0.1372, 0.8383, 0.1169, 0.8324, 0.114, 0.8324, 0.114, 0.8316, 0.1169, 0.8316, 0.1372, 0.8353, 0.1343, 0.8353, 0.1343, 0.8343, 0.1372, 0.8343, 0.07321, 0.8364, 0.07612, 0.8364, 0.07612, 0.8374, 0.07321, 0.8374, 0.1169, 0.8333, 0.114, 0.8333, 0.114, 0.8324, 0.1169, 0.8324, 0.1169, 0.8363, 0.114, 0.8363, 0.114, 0.8353, 0.1169, 0.8353, 0.02553, 0.8353, 0.02842, 0.8353, 0.02843, 0.8363, 0.02554, 0.8363, 0.3207, 0.818, 0.3216, 0.8184, 0.3225, 0.819, 0.3232, 0.8197, 0.3238, 0.8206, 0.3242, 0.8216, 0.3244, 0.8226, 0.3244, 0.8236, 0.3242, 0.8246, 0.3238, 0.8256, 0.3232, 0.8265, 0.3225, 0.8272, 0.3216, 0.8278, 0.3207, 0.8282, 0.3196, 0.8284, 0.3186, 0.8284, 0.3176, 0.8282, 0.3166, 0.8278, 0.3158, 0.8272, 0.3151, 0.8265, 0.3145, 0.8256, 0.3141, 0.8246, 0.3139, 0.8236, 0.3139, 0.8226, 0.3141, 0.8216, 0.3145, 0.8206, 0.3151, 0.8197, 0.3158, 0.819, 0.3166, 0.8184, 0.3176, 0.818, 0.3186, 0.8178, 0.3196, 0.8178, 0.2813, 0.8303, 0.2819, 0.8312, 0.2823, 0.8321, 0.2825, 0.8331, 0.2825, 0.8342, 0.2823, 0.8352, 0.2819, 0.8362, 0.2813, 0.837, 0.2806, 0.8378, 0.2797, 0.8383, 0.2788, 0.8387, 0.2777, 0.8389, 0.2767, 0.8389, 0.2757, 0.8387, 0.2748, 0.8383, 0.2739, 0.8378, 0.2732, 0.837, 0.2726, 0.8362, 0.2722, 0.8352, 0.272, 0.8342, 0.272, 0.8331, 0.2722, 0.8321, 0.2726, 0.8312, 0.2732, 0.8303, 0.2739, 0.8296, 0.2747, 0.829, 0.2757, 0.8286, 0.2767, 0.8284, 0.2777, 0.8284, 0.2788, 0.8286, 0.2797, 0.829, 0.2806, 0.8296, 0.06445, 0.8324, 0.06736, 0.8324, 0.06736, 0.8333, 0.06445, 0.8333, 0.1256, 0.8333, 0.1285, 0.8333, 0.1285, 0.8343, 0.1256, 0.8343, 0.1489, 0.8383, 0.146, 0.8383, 0.146, 0.8373, 0.1489, 0.8373, 0.06445, 0.8383, 0.06736, 0.8383, 0.06736, 0.8391, 0.06445, 0.8391, 0.03187, 0.8316, 0.03476, 0.8316, 0.03468, 0.8324, 0.03179, 0.8324, 0.1489, 0.8343, 0.146, 0.8343, 0.146, 0.8333, 0.1489, 0.8333, 0.06445, 0.8374, 0.06736, 0.8374, 0.06736, 0.8383, 0.06445, 0.8383, 0.1256, 0.8353, 0.1285, 0.8353, 0.1285, 0.8363, 0.1256, 0.8363, 0.03169, 0.8363, 0.03458, 0.8363, 0.03462, 0.8373, 0.03173, 0.8373, 0.06444, 0.8343, 0.06735, 0.8343, 0.06735, 0.8353, 0.06444, 0.8353, 0.1489, 0.8363, 0.146, 0.8363, 0.146, 0.8353, 0.1489, 0.8353, 0.06445, 0.8333, 0.06736, 0.8333, 0.06735, 0.8343, 0.06444, 0.8343, 0.1489, 0.8324, 0.146, 0.8324, 0.146, 0.8316, 0.1489, 0.8316, 0.1256, 0.8316, 0.1285, 0.8316, 0.1285, 0.8324, 0.1256, 0.8324, 0.03179, 0.8324, 0.03468, 0.8324, 0.03462, 0.8333, 0.03173, 0.8333, 0.1489, 0.8373, 0.146, 0.8373, 0.146, 0.8363, 0.1489, 0.8363, 0.03179, 0.8383, 0.03468, 0.8383, 0.03476, 0.8391, 0.03187, 0.8391, 0.1489, 0.8333, 0.146, 0.8333, 0.146, 0.8324, 0.1489, 0.8324, 0.1256, 0.8363, 0.1285, 0.8363, 0.1285, 0.8373, 0.1256, 0.8373, 0.03173, 0.8373, 0.03462, 0.8373, 0.03468, 0.8383, 0.03179, 0.8383, 0.06444, 0.8353, 0.06735, 0.8353, 0.06735, 0.8364, 0.06444, 0.8364, 0.03169, 0.8343, 0.03458, 0.8343, 0.03457, 0.8353, 0.03168, 0.8353, 0.03173, 0.8333, 0.03462, 0.8333, 0.03458, 0.8343, 0.03169, 0.8343, 0.06445, 0.8316, 0.06736, 0.8316, 0.06736, 0.8324, 0.06445, 0.8324, 0.1256, 0.8324, 0.1285, 0.8324, 0.1285, 0.8333, 0.1256, 0.8333, 0.1489, 0.8391, 0.146, 0.8391, 0.146, 0.8383, 0.1489, 0.8383, 0.1256, 0.8383, 0.1285, 0.8383, 0.1285, 0.8391, 0.1256, 0.8391, 0.1489, 0.8353, 0.146, 0.8353, 0.146, 0.8343, 0.1489, 0.8343, 0.06444, 0.8364, 0.06735, 0.8364, 0.06736, 0.8374, 0.06445, 0.8374, 0.1256, 0.8373, 0.1285, 0.8373, 0.1285, 0.8383, 0.1256, 0.8383, 0.1256, 0.8343, 0.1285, 0.8343, 0.1285, 0.8353, 0.1256, 0.8353, 0.03168, 0.8353, 0.03457, 0.8353, 0.03458, 0.8363, 0.03169, 0.8363, 0.2797, 0.8184, 0.2806, 0.819, 0.2813, 0.8197, 0.2819, 0.8206, 0.2823, 0.8216, 0.2825, 0.8226, 0.2825, 0.8236, 0.2823, 0.8246, 0.2819, 0.8256, 0.2813, 0.8265, 0.2806, 0.8272, 0.2797, 0.8278, 0.2788, 0.8282, 0.2778, 0.8284, 0.2767, 0.8284, 0.2757, 0.8282, 0.2748, 0.8278, 0.2739, 0.8272, 0.2732, 0.8265, 0.2726, 0.8256, 0.2722, 0.8246, 0.272, 0.8236, 0.272, 0.8226, 0.2722, 0.8216, 0.2726, 0.8206, 0.2732, 0.8197, 0.2739, 0.819, 0.2748, 0.8184, 0.2757, 0.818, 0.2767, 0.8178, 0.2778, 0.8178, 0.2788, 0.818, 0.4174, 0.8197, 0.418, 0.8206, 0.4184, 0.8216, 0.4186, 0.8226, 0.4186, 0.8236, 0.4184, 0.8246, 0.418, 0.8256, 0.4174, 0.8265, 0.4167, 0.8272, 0.4158, 0.8278, 0.4149, 0.8282, 0.4139, 0.8284, 0.4128, 0.8284, 0.4118, 0.8282, 0.4109, 0.8278, 0.41, 0.8272, 0.4093, 0.8265, 0.4087, 0.8256, 0.4083, 0.8246, 0.4081, 0.8236, 0.4081, 0.8226, 0.4083, 0.8216, 0.4087, 0.8206, 0.4093, 0.8197, 0.41, 0.819, 0.4109, 0.8184, 0.4118, 0.818, 0.4128, 0.8178, 0.4139, 0.8178, 0.4149, 0.818, 0.4158, 0.8184, 0.4167, 0.819, 0.07321, 0.8324, 0.07612, 0.8324, 0.07612, 0.8333, 0.07321, 0.8333, 0.1169, 0.8373, 0.114, 0.8373, 0.114, 0.8363, 0.1169, 0.8363, 0.1372, 0.8383, 0.1343, 0.8383, 0.1343, 0.8373, 0.1372, 0.8373, 0.07321, 0.8383, 0.07612, 0.8383, 0.07613, 0.8391, 0.07322, 0.8391, 0.02572, 0.8316, 0.0286, 0.8316, 0.02852, 0.8324, 0.02564, 0.8324, 0.1372, 0.8343, 0.1343, 0.8343, 0.1343, 0.8333, 0.1372, 0.8333, 0.07321, 0.8374, 0.07612, 0.8374, 0.07612, 0.8383, 0.07321, 0.8383, 0.1169, 0.8353, 0.114, 0.8353, 0.114, 0.8343, 0.1169, 0.8343, 0.02554, 0.8363, 0.02843, 0.8363, 0.02846, 0.8373, 0.02558, 0.8373, 0.07321, 0.8343, 0.07612, 0.8343, 0.07612, 0.8353, 0.07321, 0.8353, 0.1372, 0.8363, 0.1343, 0.8363, 0.1343, 0.8353, 0.1372, 0.8353, 0.07321, 0.8333, 0.07612, 0.8333, 0.07612, 0.8343, 0.07321, 0.8343, 0.1372, 0.8324, 0.1343, 0.8324, 0.1343, 0.8316, 0.1372, 0.8316, 0.1169, 0.8391, 0.114, 0.8391, 0.114, 0.8383, 0.1169, 0.8383, 0.02564, 0.8324, 0.02852, 0.8324, 0.02846, 0.8333, 0.02558, 0.8333, 0.1372, 0.8373, 0.1343, 0.8373, 0.1343, 0.8363, 0.1372, 0.8363, 0.02564, 0.8383, 0.02852, 0.8383, 0.0286, 0.8391, 0.02572, 0.8391, 0.1372, 0.8333, 0.1343, 0.8333, 0.1343, 0.8324, 0.1372, 0.8324, 0.1169, 0.8343, 0.114, 0.8343, 0.114, 0.8333, 0.1169, 0.8333, 0.02558, 0.8373, 0.02846, 0.8373, 0.02852, 0.8383, 0.02564, 0.8383, 0.07321, 0.8353, 0.07612, 0.8353, 0.07612, 0.8364, 0.07321, 0.8364, 0.02554, 0.8343, 0.02843, 0.8343, 0.02842, 0.8353, 0.02553, 0.8353, 0.02558, 0.8333, 0.02846, 0.8333, 0.02843, 0.8343, 0.02554, 0.8343, 0.07322, 0.8316, 0.07613, 0.8316, 0.07612, 0.8324, 0.07321, 0.8324, 0.1169, 0.8383, 0.114, 0.8383, 0.114, 0.8373, 0.1169, 0.8373, 0.1372, 0.8391, 0.1343, 0.8391, 0.1343, 0.8383, 0.1372, 0.8383, 0.1169, 0.8324, 0.114, 0.8324, 0.114, 0.8316, 0.1169, 0.8316, 0.1372, 0.8353, 0.1343, 0.8353, 0.1343, 0.8343, 0.1372, 0.8343, 0.07321, 0.8364, 0.07612, 0.8364, 0.07612, 0.8374, 0.07321, 0.8374, 0.1169, 0.8333, 0.114, 0.8333, 0.114, 0.8324, 0.1169, 0.8324, 0.1169, 0.8363, 0.114, 0.8363, 0.114, 0.8353, 0.1169, 0.8353, 0.02553, 0.8353, 0.02842, 0.8353, 0.02843, 0.8363, 0.02554, 0.8363])
me_console.materials.append(mat_costados)
me_console.materials.append(mat_pantalla)
me_console.materials.append(mat_bordes)
me_console.materials.append(mat_monedas)
me_console.materials.append(mat_tablero)
me_console.materials.append(mat_base2)
me_console.materials.append(mat_botonesypalanca)
me_console.use_remesh_preserve_volume = False
me_console.use_remesh_preserve_attributes = False
me_console.use_mirror_vertex_groups = False
me_console.update()

# ---- objects
ob_lamp = bpy.data.objects.new('Lamp', light_lamp)
ob_camera = bpy.data.objects.new('Camera', cam_camera)
ob_console = bpy.data.objects.new('Console', me_console)

# ---- transforms, parenting, visibility, modifiers, constraints
ob_lamp.location = (4.076, 1.005, 5.904)
ob_lamp.rotation_euler = (0.6503, 0.05522, 1.866)
ob_lamp.lock_rotations_4d = False
ob_lamp.empty_display_type = 'ARROWS'
ob_lamp.color = (0.0, 0.0, 0.0, 0.0)
ob_lamp.lineart.crease_threshold = 0.0
ob_camera.location = (7.481, -6.508, 5.344)
ob_camera.rotation_euler = (1.109, 0.0, 0.8149)
ob_camera.lock_rotations_4d = False
ob_camera.empty_display_type = 'ARROWS'
ob_camera.color = (0.0, 0.0, 0.0, 0.0)
ob_camera.display_type = 'WIRE'
ob_camera.lineart.crease_threshold = 0.0
ob_console.location = (0.0, 0.0, 0.9998)
ob_console.scale = (44.4, 44.4, 44.4)
ob_console.lock_rotations_4d = False
ob_console.empty_display_type = 'ARROWS'
ob_console.lineart.crease_threshold = 0.0

# ---- collection membership
col_collection_1.objects.link(ob_lamp)
col_collection_1.objects.link(ob_camera)
col_collection_1.objects.link(ob_console)

# ---- scene / render settings (as saved in the file)
scene.camera = ob_camera
scene.frame_start = 1; scene.frame_end = 250; scene.frame_set(1)
scene.render.engine = 'BLENDER_EEVEE_NEXT'
scene.render.resolution_percentage = 50
scene.render.dither_intensity = 0.0
scene.cycles.use_denoising = False
scene.cycles.samples = 128
scene.cycles.sampling_pattern = 'TABULATED_SOBOL'
scene.cycles.light_sampling_threshold = 0.0
scene.cycles.use_adaptive_sampling = False
scene.cycles.use_light_tree = False
scene.cycles.blur_glossy = 0.0
scene.cycles.sample_clamp_indirect = 0.0
scene.view_settings.view_transform = 'Standard'
scene.unit_settings.scale_length = 0.01
bpy.context.view_layer.update()
